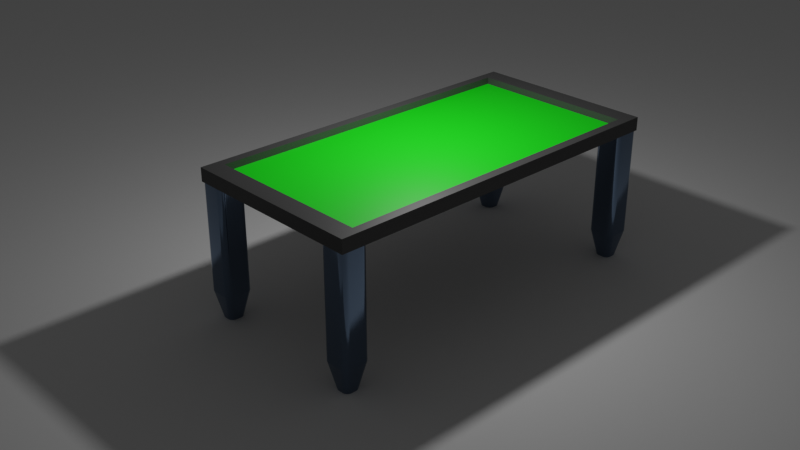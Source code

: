 # Source: table.blend  (saved by Blender 4.0.36; exported with 4.5.12 LTS)
import bpy
from mathutils import Matrix  # noqa: F401  (used for matrix-valued properties, if any)

bpy.ops.wm.read_factory_settings(use_empty=True)
scene = bpy.context.scene
scene.name = 'Scene'

# ---- collections
col_collection = bpy.data.collections.new('Collection'); scene.collection.children.link(col_collection)

# ---- materials (node trees are filled in below, after node groups)
mat_leg_material = bpy.data.materials.new('leg-material')
mat_leg_material.alpha_threshold = 0.0
mat_leg_material.roughness = 0.5
mat_leg_material.line_color = (0.0, 0.0, 0.0, 1.0)
mat_table_material = bpy.data.materials.new('table-material')
mat_green_material = bpy.data.materials.new('green-material')

# ---- node groups
ng_auto_smooth = bpy.data.node_groups.new('Auto Smooth', 'GeometryNodeTree')
_s = ng_auto_smooth.interface.new_socket(name='Geometry', in_out='OUTPUT', socket_type='NodeSocketGeometry')
_s = ng_auto_smooth.interface.new_socket(name='Geometry', in_out='INPUT', socket_type='NodeSocketGeometry')
_s = ng_auto_smooth.interface.new_socket(name='Angle', in_out='INPUT', socket_type='NodeSocketFloat')
_s.subtype = 'ANGLE'
_s.min_value = 0.0
_s.max_value = 3.142
ng_auto_smooth.is_modifier = True
_N = ng_auto_smooth.nodes; _L = ng_auto_smooth.links
n0 = _N.new('NodeGroupOutput'); n0.name = 'Group Output'; n0.location = (480, -100)
n1 = _N.new('NodeGroupInput'); n1.name = 'Group Input'; n1.location = (-420, -300)
n2 = _N.new('NodeGroupInput'); n2.name = 'Group Input.001'; n2.location = (-60, -100)
n3 = _N.new('GeometryNodeSetShadeSmooth'); n3.name = 'Set Shade Smooth'; n3.location = (120, -100)
n3.domain = 'EDGE'
n4 = _N.new('GeometryNodeSetShadeSmooth'); n4.name = 'Set Shade Smooth.001'; n4.location = (300, -100)
n5 = _N.new('GeometryNodeInputMeshEdgeAngle'); n5.name = 'Edge Angle'; n5.location = (-420, -220)
n6 = _N.new('GeometryNodeInputEdgeSmooth'); n6.name = 'Is Edge Smooth'; n6.location = (-60, -160)
n7 = _N.new('GeometryNodeInputShadeSmooth'); n7.name = 'Is Face Smooth'; n7.location = (-240, -340)
n8 = _N.new('FunctionNodeBooleanMath'); n8.name = 'Boolean Math'; n8.location = (-60, -220)
n9 = _N.new('FunctionNodeCompare'); n9.name = 'Compare'; n9.location = (-240, -180)
n9.operation = 'LESS_EQUAL'
_L.new(n5.outputs[0], n9.inputs[0])
_L.new(n4.outputs[0], n0.inputs[0])
_L.new(n1.outputs[1], n9.inputs[1])
_L.new(n9.outputs[0], n8.inputs[0])
_L.new(n7.outputs[0], n8.inputs[1])
_L.new(n2.outputs[0], n3.inputs[0])
_L.new(n6.outputs[0], n3.inputs[1])
_L.new(n3.outputs[0], n4.inputs[0])
_L.new(n8.outputs[0], n3.inputs[2])
n0.is_active_output = True

# ---- material node trees
mat_leg_material.use_nodes = True; mat_leg_material.node_tree.nodes.clear()
_N = mat_leg_material.node_tree.nodes; _L = mat_leg_material.node_tree.links
n0 = _N.new('ShaderNodeOutputMaterial'); n0.name = 'Material Output'; n0.location = (300, 300)
n1 = _N.new('ShaderNodeBsdfPrincipled'); n1.name = 'Principled BSDF'; n1.location = (10, 300)
n1.distribution = 'GGX'
n1.subsurface_method = 'RANDOM_WALK_SKIN'
n1.inputs[0].default_value = (0.15, 0.21, 0.3, 1.0)
n1.inputs[1].default_value = 1.0
n1.inputs[2].default_value = 0.1
n1.inputs[3].default_value = 1.45
n1.inputs[27].default_value = (0.0, 0.0, 0.0, 1.0)
n1.inputs[28].default_value = 1.0
_L.new(n1.outputs[0], n0.inputs[0])
n0.is_active_output = True
mat_table_material.use_nodes = True; mat_table_material.node_tree.nodes.clear()
_N = mat_table_material.node_tree.nodes; _L = mat_table_material.node_tree.links
n0 = _N.new('ShaderNodeBsdfPrincipled'); n0.name = 'Principled BSDF'; n0.location = (10, 300)
n0.distribution = 'GGX'
n0.subsurface_method = 'RANDOM_WALK_SKIN'
n0.inputs[0].default_value = (0.06, 0.06, 0.06, 1.0)
n0.inputs[3].default_value = 1.45
n0.inputs[27].default_value = (0.0, 0.0, 0.0, 1.0)
n0.inputs[28].default_value = 1.0
n1 = _N.new('ShaderNodeOutputMaterial'); n1.name = 'Material Output'; n1.location = (300, 300)
_L.new(n0.outputs[0], n1.inputs[0])
n1.is_active_output = True
mat_green_material.use_nodes = True; mat_green_material.node_tree.nodes.clear()
_N = mat_green_material.node_tree.nodes; _L = mat_green_material.node_tree.links
n0 = _N.new('ShaderNodeBsdfPrincipled'); n0.name = 'Principled BSDF'; n0.location = (10, 300)
n0.distribution = 'GGX'
n0.subsurface_method = 'RANDOM_WALK_SKIN'
n0.inputs[0].default_value = (0.006, 1.0, 0.006, 1.0)
n0.inputs[3].default_value = 1.45
n0.inputs[27].default_value = (0.0, 0.0, 0.0, 1.0)
n0.inputs[28].default_value = 1.0
n1 = _N.new('ShaderNodeOutputMaterial'); n1.name = 'Material Output'; n1.location = (300, 300)
_L.new(n0.outputs[0], n1.inputs[0])
n1.is_active_output = True

# ---- world
world_world = bpy.data.worlds.new('World'); scene.world = world_world
world_world.use_nodes = True; world_world.node_tree.nodes.clear()
_N = world_world.node_tree.nodes; _L = world_world.node_tree.links
n0 = _N.new('ShaderNodeOutputWorld'); n0.name = 'World Output'; n0.location = (300, 300)
n1 = _N.new('ShaderNodeBackground'); n1.name = 'Background'; n1.location = (10, 300)
n1.inputs[0].default_value = (0.05088, 0.05088, 0.05088, 1.0)
_L.new(n1.outputs[0], n0.inputs[0])
n0.is_active_output = True
world_world.color = (0.05088, 0.05088, 0.05088)
world_world.use_sun_shadow = False
world_world.sun_shadow_jitter_overblur = 0.0

# ---- cameras
cam_camera = bpy.data.cameras.new('Camera')
cam_camera.clip_end = 100.0
cam_camera.ortho_scale = 7.314

# ---- lights
light_point_001 = bpy.data.lights.new('Point.001', 'POINT')
light_point_001.transmission_factor = 0.0
light_point_001.use_soft_falloff = False
light_point_001.energy = 200.0
light_point_001.shadow_soft_size = 0.1
light_point_001.shadow_maximum_resolution = 0.006
light_point_001.use_absolute_resolution = True

# ---- meshes
me_cube = bpy.data.meshes.new('Cube')
me_cube.from_pydata([(-1.0, -0.5654, 1.0), (-0.5654, -1.0, 1.0), (-0.9946, -0.6334, 1.0), (-0.9787, -0.6997, 1.0), (-0.9526, -0.7627, 1.0), (-0.917, -0.8209, 1.0), (-0.8727, -0.8727, 1.0), (-0.8209, -0.917, 1.0), (-0.7627, -0.9526, 1.0), (-0.6997, -0.9787, 1.0), (-0.6334, -0.9946, 1.0), (-0.1555, -0.5935, -1.0), (-0.5935, -0.1555, -1.0), (-0.224, -0.5881, -1.0), (-0.2908, -0.5721, -1.0), (-0.3543, -0.5458, -1.0), (-0.4129, -0.5098, -1.0), (-0.4652, -0.4652, -1.0), (-0.5098, -0.4129, -1.0), (-0.5458, -0.3543, -1.0), (-0.5721, -0.2908, -1.0), (-0.5881, -0.224, -1.0), (-0.564, -1.0, -0.5935), (-1.0, -0.564, -0.5935), (-0.6322, -0.9946, -0.5935), (-0.6988, -0.9787, -0.5935), (-0.762, -0.9525, -0.5935), (-0.8203, -0.9167, -0.5935), (-0.8723, -0.8723, -0.5935), (-0.9167, -0.8203, -0.5935), (-0.9525, -0.762, -0.5935), (-0.9787, -0.6988, -0.5935), (-0.9946, -0.6322, -0.5935), (-0.5654, 1.0, 1.0), (-1.0, 0.5654, 1.0), (-0.6334, 0.9946, 1.0), (-0.6997, 0.9787, 1.0), (-0.7627, 0.9526, 1.0), (-0.8209, 0.917, 1.0), (-0.8727, 0.8727, 1.0), (-0.917, 0.8209, 1.0), (-0.9526, 0.7627, 1.0), (-0.9787, 0.6997, 1.0), (-0.9946, 0.6334, 1.0), (-1.0, 0.564, -0.5935), (-0.564, 1.0, -0.5935), (-0.9946, 0.6322, -0.5935), (-0.9787, 0.6988, -0.5935), (-0.9525, 0.762, -0.5935), (-0.9167, 0.8203, -0.5935), (-0.8723, 0.8723, -0.5935), (-0.8203, 0.9167, -0.5935), (-0.762, 0.9525, -0.5935), (-0.6988, 0.9787, -0.5935), (-0.6322, 0.9946, -0.5935), (-0.5935, 0.1555, -1.0), (-0.1555, 0.5935, -1.0), (-0.5881, 0.224, -1.0), (-0.5721, 0.2908, -1.0), (-0.5458, 0.3543, -1.0), (-0.5098, 0.4129, -1.0), (-0.4652, 0.4652, -1.0), (-0.4129, 0.5098, -1.0), (-0.3543, 0.5458, -1.0), (-0.2908, 0.5721, -1.0), (-0.224, 0.5881, -1.0), (1.0, 0.5654, 1.0), (0.5654, 1.0, 1.0), (0.9946, 0.6334, 1.0), (0.9787, 0.6997, 1.0), (0.9526, 0.7627, 1.0), (0.917, 0.8209, 1.0), (0.8727, 0.8727, 1.0), (0.8209, 0.917, 1.0), (0.7627, 0.9526, 1.0), (0.6997, 0.9787, 1.0), (0.6334, 0.9946, 1.0), (0.1555, 0.5935, -1.0), (0.5935, 0.1555, -1.0), (0.224, 0.5881, -1.0), (0.2908, 0.5721, -1.0), (0.3543, 0.5458, -1.0), (0.4129, 0.5098, -1.0), (0.4652, 0.4652, -1.0), (0.5098, 0.4129, -1.0), (0.5458, 0.3543, -1.0), (0.5721, 0.2908, -1.0), (0.5881, 0.224, -1.0), (0.564, 1.0, -0.5935), (1.0, 0.564, -0.5935), (0.6322, 0.9946, -0.5935), (0.6988, 0.9787, -0.5935), (0.762, 0.9525, -0.5935), (0.8203, 0.9167, -0.5935), (0.8723, 0.8723, -0.5935), (0.9167, 0.8203, -0.5935), (0.9525, 0.762, -0.5935), (0.9787, 0.6988, -0.5935), (0.9946, 0.6322, -0.5935), (0.5654, -1.0, 1.0), (1.0, -0.5654, 1.0), (0.6334, -0.9946, 1.0), (0.6997, -0.9787, 1.0), (0.7627, -0.9526, 1.0), (0.8209, -0.917, 1.0), (0.8727, -0.8727, 1.0), (0.917, -0.8209, 1.0), (0.9526, -0.7627, 1.0), (0.9787, -0.6997, 1.0), (0.9946, -0.6334, 1.0), (0.5935, -0.1555, -1.0), (0.1555, -0.5935, -1.0), (0.5881, -0.224, -1.0), (0.5721, -0.2908, -1.0), (0.5458, -0.3543, -1.0), (0.5098, -0.4129, -1.0), (0.4652, -0.4652, -1.0), (0.4129, -0.5098, -1.0), (0.3543, -0.5458, -1.0), (0.2908, -0.5721, -1.0), (0.224, -0.5881, -1.0), (1.0, -0.564, -0.5935), (0.564, -1.0, -0.5935), (0.9946, -0.6322, -0.5935), (0.9787, -0.6988, -0.5935), (0.9525, -0.762, -0.5935), (0.9167, -0.8203, -0.5935), (0.8723, -0.8723, -0.5935), (0.8203, -0.9167, -0.5935), (0.762, -0.9525, -0.5935), (0.6988, -0.9787, -0.5935), (0.6322, -0.9946, -0.5935)], [], [(77, 56, 45, 88), (45, 33, 67, 88), (55, 57, 58, 59, 60, 61, 62, 63, 64, 65, 56, 77, 79, 80, 81, 82, 83, 84, 85, 86, 87, 78, 110, 112, 113, 114, 115, 116, 117, 118, 119, 120, 111, 11, 13, 14, 15, 16, 17, 18, 19, 20, 21, 12), (55, 12, 23, 44), (110, 78, 89, 121), (23, 0, 34, 44), (11, 22, 24, 13), (13, 24, 25, 14), (14, 25, 26, 15), (15, 26, 27, 16), (16, 27, 28, 17), (17, 28, 29, 18), (18, 29, 30, 19), (19, 30, 31, 20), (20, 31, 32, 21), (21, 32, 23, 12), (0, 23, 32, 2), (2, 32, 31, 3), (3, 31, 30, 4), (4, 30, 29, 5), (5, 29, 28, 6), (6, 28, 27, 7), (7, 27, 26, 8), (8, 26, 25, 9), (9, 25, 24, 10), (10, 24, 22, 1), (66, 68, 69, 70, 71, 72, 73, 74, 75, 76, 67, 33, 35, 36, 37, 38, 39, 40, 41, 42, 43, 34, 0, 2, 3, 4, 5, 6, 7, 8, 9, 10, 1, 99, 101, 102, 103, 104, 105, 106, 107, 108, 109, 100), (45, 56, 65, 54), (54, 65, 64, 53), (53, 64, 63, 52), (52, 63, 62, 51), (51, 62, 61, 50), (50, 61, 60, 49), (49, 60, 59, 48), (48, 59, 58, 47), (47, 58, 57, 46), (46, 57, 55, 44), (44, 34, 43, 46), (46, 43, 42, 47), (47, 42, 41, 48), (48, 41, 40, 49), (49, 40, 39, 50), (50, 39, 38, 51), (51, 38, 37, 52), (52, 37, 36, 53), (53, 36, 35, 54), (54, 35, 33, 45), (11, 111, 122, 22), (89, 78, 87, 98), (98, 87, 86, 97), (97, 86, 85, 96), (96, 85, 84, 95), (95, 84, 83, 94), (94, 83, 82, 93), (93, 82, 81, 92), (92, 81, 80, 91), (91, 80, 79, 90), (90, 79, 77, 88), (66, 89, 98, 68), (68, 98, 97, 69), (69, 97, 96, 70), (70, 96, 95, 71), (71, 95, 94, 72), (72, 94, 93, 73), (73, 93, 92, 74), (74, 92, 91, 75), (75, 91, 90, 76), (76, 90, 88, 67), (122, 99, 1, 22), (110, 121, 123, 112), (112, 123, 124, 113), (113, 124, 125, 114), (114, 125, 126, 115), (115, 126, 127, 116), (116, 127, 128, 117), (117, 128, 129, 118), (118, 129, 130, 119), (119, 130, 131, 120), (120, 131, 122, 111), (99, 122, 131, 101), (101, 131, 130, 102), (102, 130, 129, 103), (103, 129, 128, 104), (104, 128, 127, 105), (105, 127, 126, 106), (106, 126, 125, 107), (107, 125, 124, 108), (108, 124, 123, 109), (109, 123, 121, 100), (89, 66, 100, 121)])
me_cube.polygons.foreach_set('use_smooth', [True] * 90)
_uv = me_cube.uv_layers.new(name='UVMap')
_uv.uv.foreach_set('vector', [0.2694, 0.5508, 0.2306, 0.5508, 0.1795, 0.5, 0.3205, 0.5, 0.4258, 0.3045, 0.625, 0.3043, 0.625, 0.4457, 0.4258, 0.4455, 0.1758, 0.6056, 0.1763, 0.597, 0.1776, 0.5887, 0.1798, 0.5807, 0.1828, 0.5734, 0.1811, 0.5562, 0.1984, 0.5578, 0.2057, 0.5548, 0.2136, 0.5526, 0.222, 0.5513, 0.2306, 0.5508, 0.2694, 0.5508, 0.278, 0.5515, 0.2863, 0.5535, 0.2943, 0.5568, 0.3016, 0.5613, 0.3081, 0.5668, 0.3137, 0.5734, 0.3182, 0.5807, 0.3215, 0.5886, 0.3235, 0.597, 0.3242, 0.6056, 0.3242, 0.6444, 0.3235, 0.653, 0.3215, 0.6614, 0.3182, 0.6693, 0.3137, 0.6766, 0.3081, 0.6832, 0.3016, 0.6887, 0.2943, 0.6932, 0.2863, 0.6965, 0.278, 0.6985, 0.2694, 0.6992, 0.2306, 0.6992, 0.222, 0.6987, 0.2136, 0.6974, 0.2057, 0.6952, 0.1984, 0.6922, 0.1812, 0.6938, 0.1828, 0.6766, 0.1798, 0.6693, 0.1776, 0.6614, 0.1763, 0.653, 0.1758, 0.6444, 0.1758, 0.6056, 0.1758, 0.6444, 0.125, 0.6955, 0.125, 0.5545, 0.3242, 0.6444, 0.3242, 0.6056, 0.4258, 0.5545, 0.4258, 0.6955, 0.4258, 0.05449, 0.625, 0.05432, 0.625, 0.1957, 0.4258, 0.1955, 0.2306, 0.6992, 0.1795, 0.75, 0.171, 0.7497, 0.222, 0.6987, 0.222, 0.6987, 0.171, 0.7497, 0.1627, 0.7487, 0.2136, 0.6974, 0.2136, 0.6974, 0.1627, 0.7487, 0.1548, 0.747, 0.2057, 0.6952, 0.2057, 0.6952, 0.1548, 0.747, 0.1475, 0.7448, 0.1984, 0.6922, 0.1984, 0.6922, 0.1475, 0.7448, 0.1356, 0.7394, 0.1812, 0.6938, 0.1812, 0.6938, 0.1356, 0.7394, 0.1302, 0.7275, 0.1828, 0.6766, 0.1828, 0.6766, 0.1302, 0.7275, 0.128, 0.7202, 0.1798, 0.6693, 0.1798, 0.6693, 0.128, 0.7202, 0.1263, 0.7123, 0.1776, 0.6614, 0.1776, 0.6614, 0.1263, 0.7123, 0.1253, 0.704, 0.1763, 0.653, 0.1763, 0.653, 0.1253, 0.704, 0.125, 0.6955, 0.1758, 0.6444, 0.625, 0.05432, 0.4258, 0.05449, 0.4258, 0.04597, 0.625, 0.04582, 0.625, 0.04582, 0.4258, 0.04597, 0.4258, 0.03766, 0.625, 0.03754, 0.625, 0.03754, 0.4258, 0.03766, 0.4258, 0.02975, 0.625, 0.02966, 0.625, 0.02966, 0.4258, 0.02975, 0.4258, 0.02246, 0.625, 0.02239, 0.625, 0.02239, 0.4258, 0.02246, 0.4258, 0.0, 0.625, 0.0, 0.625, 1.0, 0.4258, 1.0, 0.4258, 0.9775, 0.625, 0.9776, 0.625, 0.9776, 0.4258, 0.9775, 0.4258, 0.9702, 0.625, 0.9703, 0.625, 0.9703, 0.4258, 0.9702, 0.4258, 0.9623, 0.625, 0.9625, 0.625, 0.9625, 0.4258, 0.9623, 0.4258, 0.954, 0.625, 0.9542, 0.625, 0.9542, 0.4258, 0.954, 0.4258, 0.9455, 0.625, 0.9457, 0.625, 0.5543, 0.6257, 0.5458, 0.6277, 0.5375, 0.6309, 0.5297, 0.6354, 0.5224, 0.6409, 0.5159, 0.6474, 0.5104, 0.6547, 0.5059, 0.6625, 0.5027, 0.6708, 0.5007, 0.6793, 0.5, 0.8207, 0.5, 0.8292, 0.5007, 0.8375, 0.5027, 0.8453, 0.5059, 0.8526, 0.5104, 0.8591, 0.5159, 0.8646, 0.5224, 0.8691, 0.5297, 0.8723, 0.5375, 0.8743, 0.5458, 0.875, 0.5543, 0.875, 0.6957, 0.8743, 0.7042, 0.8723, 0.7125, 0.8691, 0.7203, 0.8646, 0.7276, 0.8591, 0.7341, 0.8526, 0.7396, 0.8453, 0.7441, 0.8375, 0.7473, 0.8292, 0.7493, 0.8207, 0.75, 0.6793, 0.75, 0.6708, 0.7493, 0.6625, 0.7473, 0.6547, 0.7441, 0.6474, 0.7396, 0.6409, 0.7341, 0.6354, 0.7276, 0.6309, 0.7203, 0.6277, 0.7125, 0.6257, 0.7042, 0.625, 0.6957, 0.1795, 0.5, 0.2306, 0.5508, 0.222, 0.5513, 0.171, 0.5003, 0.171, 0.5003, 0.222, 0.5513, 0.2136, 0.5526, 0.1627, 0.5013, 0.1627, 0.5013, 0.2136, 0.5526, 0.2057, 0.5548, 0.1548, 0.503, 0.1548, 0.503, 0.2057, 0.5548, 0.1984, 0.5578, 0.1475, 0.5052, 0.1475, 0.5052, 0.1984, 0.5578, 0.1811, 0.5562, 0.1356, 0.5106, 0.1356, 0.5106, 0.1811, 0.5562, 0.1828, 0.5734, 0.1302, 0.5225, 0.1302, 0.5225, 0.1828, 0.5734, 0.1798, 0.5807, 0.128, 0.5298, 0.128, 0.5298, 0.1798, 0.5807, 0.1776, 0.5887, 0.1263, 0.5377, 0.1263, 0.5377, 0.1776, 0.5887, 0.1763, 0.597, 0.1253, 0.546, 0.1253, 0.546, 0.1763, 0.597, 0.1758, 0.6056, 0.125, 0.5545, 0.4258, 0.1955, 0.625, 0.1957, 0.625, 0.2042, 0.4258, 0.204, 0.4258, 0.204, 0.625, 0.2042, 0.625, 0.2125, 0.4258, 0.2123, 0.4258, 0.2123, 0.625, 0.2125, 0.625, 0.2203, 0.4258, 0.2202, 0.4258, 0.2202, 0.625, 0.2203, 0.625, 0.2276, 0.4258, 0.2275, 0.4258, 0.2275, 0.625, 0.2276, 0.625, 0.25, 0.4258, 0.25, 0.4258, 0.25, 0.625, 0.25, 0.625, 0.2724, 0.4258, 0.2725, 0.4258, 0.2725, 0.625, 0.2724, 0.625, 0.2797, 0.4258, 0.2798, 0.4258, 0.2798, 0.625, 0.2797, 0.625, 0.2875, 0.4258, 0.2877, 0.4258, 0.2877, 0.625, 0.2875, 0.625, 0.2958, 0.4258, 0.296, 0.4258, 0.296, 0.625, 0.2958, 0.625, 0.3043, 0.4258, 0.3045, 0.2306, 0.6992, 0.2694, 0.6992, 0.3205, 0.75, 0.1795, 0.75, 0.4258, 0.5545, 0.3242, 0.6056, 0.3235, 0.597, 0.4251, 0.546, 0.4251, 0.546, 0.3235, 0.597, 0.3215, 0.5886, 0.4231, 0.5377, 0.4231, 0.5377, 0.3215, 0.5886, 0.3182, 0.5807, 0.4199, 0.5298, 0.4199, 0.5298, 0.3182, 0.5807, 0.3137, 0.5734, 0.4154, 0.5225, 0.4154, 0.5225, 0.3137, 0.5734, 0.3242, 0.5508, 0.4045, 0.5106, 0.3644, 0.5106, 0.3242, 0.5508, 0.3016, 0.556, 0.3525, 0.5052, 0.3525, 0.5052, 0.3016, 0.556, 0.2943, 0.5538, 0.3452, 0.503, 0.3452, 0.503, 0.2943, 0.5538, 0.2864, 0.5522, 0.3373, 0.5013, 0.3373, 0.5013, 0.2864, 0.5522, 0.278, 0.5511, 0.329, 0.5003, 0.329, 0.5003, 0.278, 0.5511, 0.2694, 0.5508, 0.3205, 0.5, 0.625, 0.5543, 0.4258, 0.5545, 0.4258, 0.546, 0.625, 0.5458, 0.625, 0.5458, 0.4258, 0.546, 0.4258, 0.5377, 0.625, 0.5375, 0.625, 0.5375, 0.4258, 0.5377, 0.4258, 0.5298, 0.625, 0.5297, 0.625, 0.5297, 0.4258, 0.5298, 0.4258, 0.5225, 0.625, 0.5224, 0.625, 0.5224, 0.4258, 0.5225, 0.4258, 0.5, 0.625, 0.5, 0.625, 0.5, 0.4258, 0.5, 0.4258, 0.4775, 0.625, 0.4776, 0.625, 0.4776, 0.4258, 0.4775, 0.4258, 0.4702, 0.625, 0.4703, 0.625, 0.4703, 0.4258, 0.4702, 0.4258, 0.4623, 0.625, 0.4625, 0.625, 0.4625, 0.4258, 0.4623, 0.4258, 0.454, 0.625, 0.4542, 0.625, 0.4542, 0.4258, 0.454, 0.4258, 0.4455, 0.625, 0.4457, 0.4258, 0.8045, 0.625, 0.8043, 0.625, 0.9457, 0.4258, 0.9455, 0.3242, 0.6444, 0.4258, 0.6955, 0.4251, 0.704, 0.3235, 0.653, 0.3235, 0.653, 0.4251, 0.704, 0.4231, 0.7123, 0.3215, 0.6614, 0.3215, 0.6614, 0.4231, 0.7123, 0.4199, 0.7202, 0.3182, 0.6693, 0.3182, 0.6693, 0.4199, 0.7202, 0.4154, 0.7275, 0.3137, 0.6766, 0.3137, 0.6766, 0.4154, 0.7275, 0.4045, 0.7394, 0.3242, 0.6992, 0.3242, 0.6992, 0.3644, 0.7394, 0.3525, 0.7448, 0.3016, 0.694, 0.3016, 0.694, 0.3525, 0.7448, 0.3452, 0.747, 0.2943, 0.6962, 0.2943, 0.6962, 0.3452, 0.747, 0.3373, 0.7487, 0.2864, 0.6978, 0.2864, 0.6978, 0.3373, 0.7487, 0.329, 0.7497, 0.278, 0.6989, 0.278, 0.6989, 0.329, 0.7497, 0.3205, 0.75, 0.2694, 0.6992, 0.625, 0.8043, 0.4258, 0.8045, 0.4258, 0.796, 0.625, 0.7958, 0.625, 0.7958, 0.4258, 0.796, 0.4258, 0.7877, 0.625, 0.7875, 0.625, 0.7875, 0.4258, 0.7877, 0.4258, 0.7798, 0.625, 0.7797, 0.625, 0.7797, 0.4258, 0.7798, 0.4258, 0.7725, 0.625, 0.7724, 0.625, 0.7724, 0.4258, 0.7725, 0.4258, 0.75, 0.625, 0.75, 0.625, 0.75, 0.4258, 0.75, 0.4258, 0.7275, 0.625, 0.7276, 0.625, 0.7276, 0.4258, 0.7275, 0.4258, 0.7202, 0.625, 0.7203, 0.625, 0.7203, 0.4258, 0.7202, 0.4258, 0.7123, 0.625, 0.7125, 0.625, 0.7125, 0.4258, 0.7123, 0.4258, 0.704, 0.625, 0.7042, 0.625, 0.7042, 0.4258, 0.704, 0.4258, 0.6955, 0.625, 0.6957, 0.4258, 0.5545, 0.625, 0.5543, 0.625, 0.6957, 0.4258, 0.6955])
me_cube.materials.append(mat_leg_material)
me_cube.use_mirror_vertex_groups = False
me_cube.update()
me_cube_001 = bpy.data.meshes.new('Cube.001')
me_cube_001.from_pydata([(-1.0, -1.0, -1.0), (-0.9, -0.9, 1.0), (-1.0, 1.0, -1.0), (-0.9, 0.9, 1.0), (1.0, -1.0, -1.0), (0.9, -0.9, 1.0), (1.0, 1.0, -1.0), (0.9, 0.9, 1.0), (-1.0, -1.0, 1.0), (-1.0, 1.0, 1.0), (1.0, 1.0, 1.0), (1.0, -1.0, 1.0), (-0.9, -0.9, -0.04256), (-0.9, 0.9, -0.04256), (0.9, 0.9, -0.04256), (0.9, -0.9, -0.04256)], [], [(0, 8, 9, 2), (2, 9, 10, 6), (6, 10, 11, 4), (4, 11, 8, 0), (2, 6, 4, 0), (5, 7, 14, 15), (1, 3, 9, 8), (3, 7, 10, 9), (7, 5, 11, 10), (5, 1, 8, 11), (14, 13, 12, 15), (3, 1, 12, 13), (1, 5, 15, 12), (7, 3, 13, 14)])
me_cube_001.polygons.foreach_set('material_index', [0, 0, 0, 0, 0, 0, 0, 0, 0, 0, 1, 0, 0, 0])
_uv = me_cube_001.uv_layers.new(name='UVMap')
_uv.uv.foreach_set('vector', [0.375, 0.0, 0.625, 0.0, 0.625, 0.25, 0.375, 0.25, 0.375, 0.25, 0.625, 0.25, 0.625, 0.5, 0.375, 0.5, 0.375, 0.5, 0.625, 0.5, 0.625, 0.75, 0.375, 0.75, 0.375, 0.75, 0.625, 0.75, 0.625, 1.0, 0.375, 1.0, 0.125, 0.5, 0.375, 0.5, 0.375, 0.75, 0.125, 0.75, 0.6375, 0.7375, 0.6375, 0.5125, 0.6375, 0.5125, 0.6375, 0.7375, 0.8625, 0.7375, 0.8625, 0.5125, 0.875, 0.5, 0.875, 0.75, 0.8625, 0.5125, 0.6375, 0.5125, 0.625, 0.5, 0.875, 0.5, 0.6375, 0.5125, 0.6375, 0.7375, 0.625, 0.75, 0.625, 0.5, 0.6375, 0.7375, 0.8625, 0.7375, 0.875, 0.75, 0.625, 0.75, 0.6375, 0.5125, 0.8625, 0.5125, 0.8625, 0.7375, 0.6375, 0.7375, 0.8625, 0.5125, 0.8625, 0.7375, 0.8625, 0.7375, 0.8625, 0.5125, 0.8625, 0.7375, 0.6375, 0.7375, 0.6375, 0.7375, 0.8625, 0.7375, 0.6375, 0.5125, 0.8625, 0.5125, 0.8625, 0.5125, 0.6375, 0.5125])
me_cube_001.materials.append(mat_table_material)
me_cube_001.materials.append(mat_green_material)
me_cube_001.update()
me_cube_002 = bpy.data.meshes.new('Cube.002')
me_cube_002.from_pydata([(-1.0, -0.5654, 1.0), (-0.5654, -1.0, 1.0), (-0.9946, -0.6334, 1.0), (-0.9787, -0.6997, 1.0), (-0.9526, -0.7627, 1.0), (-0.917, -0.8209, 1.0), (-0.8727, -0.8727, 1.0), (-0.8209, -0.917, 1.0), (-0.7627, -0.9526, 1.0), (-0.6997, -0.9787, 1.0), (-0.6334, -0.9946, 1.0), (-0.1555, -0.5935, -1.0), (-0.5935, -0.1555, -1.0), (-0.224, -0.5881, -1.0), (-0.2908, -0.5721, -1.0), (-0.3543, -0.5458, -1.0), (-0.4129, -0.5098, -1.0), (-0.4652, -0.4652, -1.0), (-0.5098, -0.4129, -1.0), (-0.5458, -0.3543, -1.0), (-0.5721, -0.2908, -1.0), (-0.5881, -0.224, -1.0), (-0.564, -1.0, -0.5935), (-1.0, -0.564, -0.5935), (-0.6322, -0.9946, -0.5935), (-0.6988, -0.9787, -0.5935), (-0.762, -0.9525, -0.5935), (-0.8203, -0.9167, -0.5935), (-0.8723, -0.8723, -0.5935), (-0.9167, -0.8203, -0.5935), (-0.9525, -0.762, -0.5935), (-0.9787, -0.6988, -0.5935), (-0.9946, -0.6322, -0.5935), (-0.5654, 1.0, 1.0), (-1.0, 0.5654, 1.0), (-0.6334, 0.9946, 1.0), (-0.6997, 0.9787, 1.0), (-0.7627, 0.9526, 1.0), (-0.8209, 0.917, 1.0), (-0.8727, 0.8727, 1.0), (-0.917, 0.8209, 1.0), (-0.9526, 0.7627, 1.0), (-0.9787, 0.6997, 1.0), (-0.9946, 0.6334, 1.0), (-1.0, 0.564, -0.5935), (-0.564, 1.0, -0.5935), (-0.9946, 0.6322, -0.5935), (-0.9787, 0.6988, -0.5935), (-0.9525, 0.762, -0.5935), (-0.9167, 0.8203, -0.5935), (-0.8723, 0.8723, -0.5935), (-0.8203, 0.9167, -0.5935), (-0.762, 0.9525, -0.5935), (-0.6988, 0.9787, -0.5935), (-0.6322, 0.9946, -0.5935), (-0.5935, 0.1555, -1.0), (-0.1555, 0.5935, -1.0), (-0.5881, 0.224, -1.0), (-0.5721, 0.2908, -1.0), (-0.5458, 0.3543, -1.0), (-0.5098, 0.4129, -1.0), (-0.4652, 0.4652, -1.0), (-0.4129, 0.5098, -1.0), (-0.3543, 0.5458, -1.0), (-0.2908, 0.5721, -1.0), (-0.224, 0.5881, -1.0), (1.0, 0.5654, 1.0), (0.5654, 1.0, 1.0), (0.9946, 0.6334, 1.0), (0.9787, 0.6997, 1.0), (0.9526, 0.7627, 1.0), (0.917, 0.8209, 1.0), (0.8727, 0.8727, 1.0), (0.8209, 0.917, 1.0), (0.7627, 0.9526, 1.0), (0.6997, 0.9787, 1.0), (0.6334, 0.9946, 1.0), (0.1555, 0.5935, -1.0), (0.5935, 0.1555, -1.0), (0.224, 0.5881, -1.0), (0.2908, 0.5721, -1.0), (0.3543, 0.5458, -1.0), (0.4129, 0.5098, -1.0), (0.4652, 0.4652, -1.0), (0.5098, 0.4129, -1.0), (0.5458, 0.3543, -1.0), (0.5721, 0.2908, -1.0), (0.5881, 0.224, -1.0), (0.564, 1.0, -0.5935), (1.0, 0.564, -0.5935), (0.6322, 0.9946, -0.5935), (0.6988, 0.9787, -0.5935), (0.762, 0.9525, -0.5935), (0.8203, 0.9167, -0.5935), (0.8723, 0.8723, -0.5935), (0.9167, 0.8203, -0.5935), (0.9525, 0.762, -0.5935), (0.9787, 0.6988, -0.5935), (0.9946, 0.6322, -0.5935), (0.5654, -1.0, 1.0), (1.0, -0.5654, 1.0), (0.6334, -0.9946, 1.0), (0.6997, -0.9787, 1.0), (0.7627, -0.9526, 1.0), (0.8209, -0.917, 1.0), (0.8727, -0.8727, 1.0), (0.917, -0.8209, 1.0), (0.9526, -0.7627, 1.0), (0.9787, -0.6997, 1.0), (0.9946, -0.6334, 1.0), (0.5935, -0.1555, -1.0), (0.1555, -0.5935, -1.0), (0.5881, -0.224, -1.0), (0.5721, -0.2908, -1.0), (0.5458, -0.3543, -1.0), (0.5098, -0.4129, -1.0), (0.4652, -0.4652, -1.0), (0.4129, -0.5098, -1.0), (0.3543, -0.5458, -1.0), (0.2908, -0.5721, -1.0), (0.224, -0.5881, -1.0), (1.0, -0.564, -0.5935), (0.564, -1.0, -0.5935), (0.9946, -0.6322, -0.5935), (0.9787, -0.6988, -0.5935), (0.9525, -0.762, -0.5935), (0.9167, -0.8203, -0.5935), (0.8723, -0.8723, -0.5935), (0.8203, -0.9167, -0.5935), (0.762, -0.9525, -0.5935), (0.6988, -0.9787, -0.5935), (0.6322, -0.9946, -0.5935)], [], [(77, 56, 45, 88), (45, 33, 67, 88), (55, 57, 58, 59, 60, 61, 62, 63, 64, 65, 56, 77, 79, 80, 81, 82, 83, 84, 85, 86, 87, 78, 110, 112, 113, 114, 115, 116, 117, 118, 119, 120, 111, 11, 13, 14, 15, 16, 17, 18, 19, 20, 21, 12), (55, 12, 23, 44), (110, 78, 89, 121), (23, 0, 34, 44), (11, 22, 24, 13), (13, 24, 25, 14), (14, 25, 26, 15), (15, 26, 27, 16), (16, 27, 28, 17), (17, 28, 29, 18), (18, 29, 30, 19), (19, 30, 31, 20), (20, 31, 32, 21), (21, 32, 23, 12), (0, 23, 32, 2), (2, 32, 31, 3), (3, 31, 30, 4), (4, 30, 29, 5), (5, 29, 28, 6), (6, 28, 27, 7), (7, 27, 26, 8), (8, 26, 25, 9), (9, 25, 24, 10), (10, 24, 22, 1), (66, 68, 69, 70, 71, 72, 73, 74, 75, 76, 67, 33, 35, 36, 37, 38, 39, 40, 41, 42, 43, 34, 0, 2, 3, 4, 5, 6, 7, 8, 9, 10, 1, 99, 101, 102, 103, 104, 105, 106, 107, 108, 109, 100), (45, 56, 65, 54), (54, 65, 64, 53), (53, 64, 63, 52), (52, 63, 62, 51), (51, 62, 61, 50), (50, 61, 60, 49), (49, 60, 59, 48), (48, 59, 58, 47), (47, 58, 57, 46), (46, 57, 55, 44), (44, 34, 43, 46), (46, 43, 42, 47), (47, 42, 41, 48), (48, 41, 40, 49), (49, 40, 39, 50), (50, 39, 38, 51), (51, 38, 37, 52), (52, 37, 36, 53), (53, 36, 35, 54), (54, 35, 33, 45), (11, 111, 122, 22), (89, 78, 87, 98), (98, 87, 86, 97), (97, 86, 85, 96), (96, 85, 84, 95), (95, 84, 83, 94), (94, 83, 82, 93), (93, 82, 81, 92), (92, 81, 80, 91), (91, 80, 79, 90), (90, 79, 77, 88), (66, 89, 98, 68), (68, 98, 97, 69), (69, 97, 96, 70), (70, 96, 95, 71), (71, 95, 94, 72), (72, 94, 93, 73), (73, 93, 92, 74), (74, 92, 91, 75), (75, 91, 90, 76), (76, 90, 88, 67), (122, 99, 1, 22), (110, 121, 123, 112), (112, 123, 124, 113), (113, 124, 125, 114), (114, 125, 126, 115), (115, 126, 127, 116), (116, 127, 128, 117), (117, 128, 129, 118), (118, 129, 130, 119), (119, 130, 131, 120), (120, 131, 122, 111), (99, 122, 131, 101), (101, 131, 130, 102), (102, 130, 129, 103), (103, 129, 128, 104), (104, 128, 127, 105), (105, 127, 126, 106), (106, 126, 125, 107), (107, 125, 124, 108), (108, 124, 123, 109), (109, 123, 121, 100), (89, 66, 100, 121)])
me_cube_002.polygons.foreach_set('use_smooth', [True] * 90)
_uv = me_cube_002.uv_layers.new(name='UVMap')
_uv.uv.foreach_set('vector', [0.2694, 0.5508, 0.2306, 0.5508, 0.1795, 0.5, 0.3205, 0.5, 0.4258, 0.3045, 0.625, 0.3043, 0.625, 0.4457, 0.4258, 0.4455, 0.1758, 0.6056, 0.1763, 0.597, 0.1776, 0.5887, 0.1798, 0.5807, 0.1828, 0.5734, 0.1811, 0.5562, 0.1984, 0.5578, 0.2057, 0.5548, 0.2136, 0.5526, 0.222, 0.5513, 0.2306, 0.5508, 0.2694, 0.5508, 0.278, 0.5515, 0.2863, 0.5535, 0.2943, 0.5568, 0.3016, 0.5613, 0.3081, 0.5668, 0.3137, 0.5734, 0.3182, 0.5807, 0.3215, 0.5886, 0.3235, 0.597, 0.3242, 0.6056, 0.3242, 0.6444, 0.3235, 0.653, 0.3215, 0.6614, 0.3182, 0.6693, 0.3137, 0.6766, 0.3081, 0.6832, 0.3016, 0.6887, 0.2943, 0.6932, 0.2863, 0.6965, 0.278, 0.6985, 0.2694, 0.6992, 0.2306, 0.6992, 0.222, 0.6987, 0.2136, 0.6974, 0.2057, 0.6952, 0.1984, 0.6922, 0.1812, 0.6938, 0.1828, 0.6766, 0.1798, 0.6693, 0.1776, 0.6614, 0.1763, 0.653, 0.1758, 0.6444, 0.1758, 0.6056, 0.1758, 0.6444, 0.125, 0.6955, 0.125, 0.5545, 0.3242, 0.6444, 0.3242, 0.6056, 0.4258, 0.5545, 0.4258, 0.6955, 0.4258, 0.05449, 0.625, 0.05432, 0.625, 0.1957, 0.4258, 0.1955, 0.2306, 0.6992, 0.1795, 0.75, 0.171, 0.7497, 0.222, 0.6987, 0.222, 0.6987, 0.171, 0.7497, 0.1627, 0.7487, 0.2136, 0.6974, 0.2136, 0.6974, 0.1627, 0.7487, 0.1548, 0.747, 0.2057, 0.6952, 0.2057, 0.6952, 0.1548, 0.747, 0.1475, 0.7448, 0.1984, 0.6922, 0.1984, 0.6922, 0.1475, 0.7448, 0.1356, 0.7394, 0.1812, 0.6938, 0.1812, 0.6938, 0.1356, 0.7394, 0.1302, 0.7275, 0.1828, 0.6766, 0.1828, 0.6766, 0.1302, 0.7275, 0.128, 0.7202, 0.1798, 0.6693, 0.1798, 0.6693, 0.128, 0.7202, 0.1263, 0.7123, 0.1776, 0.6614, 0.1776, 0.6614, 0.1263, 0.7123, 0.1253, 0.704, 0.1763, 0.653, 0.1763, 0.653, 0.1253, 0.704, 0.125, 0.6955, 0.1758, 0.6444, 0.625, 0.05432, 0.4258, 0.05449, 0.4258, 0.04597, 0.625, 0.04582, 0.625, 0.04582, 0.4258, 0.04597, 0.4258, 0.03766, 0.625, 0.03754, 0.625, 0.03754, 0.4258, 0.03766, 0.4258, 0.02975, 0.625, 0.02966, 0.625, 0.02966, 0.4258, 0.02975, 0.4258, 0.02246, 0.625, 0.02239, 0.625, 0.02239, 0.4258, 0.02246, 0.4258, 0.0, 0.625, 0.0, 0.625, 1.0, 0.4258, 1.0, 0.4258, 0.9775, 0.625, 0.9776, 0.625, 0.9776, 0.4258, 0.9775, 0.4258, 0.9702, 0.625, 0.9703, 0.625, 0.9703, 0.4258, 0.9702, 0.4258, 0.9623, 0.625, 0.9625, 0.625, 0.9625, 0.4258, 0.9623, 0.4258, 0.954, 0.625, 0.9542, 0.625, 0.9542, 0.4258, 0.954, 0.4258, 0.9455, 0.625, 0.9457, 0.625, 0.5543, 0.6257, 0.5458, 0.6277, 0.5375, 0.6309, 0.5297, 0.6354, 0.5224, 0.6409, 0.5159, 0.6474, 0.5104, 0.6547, 0.5059, 0.6625, 0.5027, 0.6708, 0.5007, 0.6793, 0.5, 0.8207, 0.5, 0.8292, 0.5007, 0.8375, 0.5027, 0.8453, 0.5059, 0.8526, 0.5104, 0.8591, 0.5159, 0.8646, 0.5224, 0.8691, 0.5297, 0.8723, 0.5375, 0.8743, 0.5458, 0.875, 0.5543, 0.875, 0.6957, 0.8743, 0.7042, 0.8723, 0.7125, 0.8691, 0.7203, 0.8646, 0.7276, 0.8591, 0.7341, 0.8526, 0.7396, 0.8453, 0.7441, 0.8375, 0.7473, 0.8292, 0.7493, 0.8207, 0.75, 0.6793, 0.75, 0.6708, 0.7493, 0.6625, 0.7473, 0.6547, 0.7441, 0.6474, 0.7396, 0.6409, 0.7341, 0.6354, 0.7276, 0.6309, 0.7203, 0.6277, 0.7125, 0.6257, 0.7042, 0.625, 0.6957, 0.1795, 0.5, 0.2306, 0.5508, 0.222, 0.5513, 0.171, 0.5003, 0.171, 0.5003, 0.222, 0.5513, 0.2136, 0.5526, 0.1627, 0.5013, 0.1627, 0.5013, 0.2136, 0.5526, 0.2057, 0.5548, 0.1548, 0.503, 0.1548, 0.503, 0.2057, 0.5548, 0.1984, 0.5578, 0.1475, 0.5052, 0.1475, 0.5052, 0.1984, 0.5578, 0.1811, 0.5562, 0.1356, 0.5106, 0.1356, 0.5106, 0.1811, 0.5562, 0.1828, 0.5734, 0.1302, 0.5225, 0.1302, 0.5225, 0.1828, 0.5734, 0.1798, 0.5807, 0.128, 0.5298, 0.128, 0.5298, 0.1798, 0.5807, 0.1776, 0.5887, 0.1263, 0.5377, 0.1263, 0.5377, 0.1776, 0.5887, 0.1763, 0.597, 0.1253, 0.546, 0.1253, 0.546, 0.1763, 0.597, 0.1758, 0.6056, 0.125, 0.5545, 0.4258, 0.1955, 0.625, 0.1957, 0.625, 0.2042, 0.4258, 0.204, 0.4258, 0.204, 0.625, 0.2042, 0.625, 0.2125, 0.4258, 0.2123, 0.4258, 0.2123, 0.625, 0.2125, 0.625, 0.2203, 0.4258, 0.2202, 0.4258, 0.2202, 0.625, 0.2203, 0.625, 0.2276, 0.4258, 0.2275, 0.4258, 0.2275, 0.625, 0.2276, 0.625, 0.25, 0.4258, 0.25, 0.4258, 0.25, 0.625, 0.25, 0.625, 0.2724, 0.4258, 0.2725, 0.4258, 0.2725, 0.625, 0.2724, 0.625, 0.2797, 0.4258, 0.2798, 0.4258, 0.2798, 0.625, 0.2797, 0.625, 0.2875, 0.4258, 0.2877, 0.4258, 0.2877, 0.625, 0.2875, 0.625, 0.2958, 0.4258, 0.296, 0.4258, 0.296, 0.625, 0.2958, 0.625, 0.3043, 0.4258, 0.3045, 0.2306, 0.6992, 0.2694, 0.6992, 0.3205, 0.75, 0.1795, 0.75, 0.4258, 0.5545, 0.3242, 0.6056, 0.3235, 0.597, 0.4251, 0.546, 0.4251, 0.546, 0.3235, 0.597, 0.3215, 0.5886, 0.4231, 0.5377, 0.4231, 0.5377, 0.3215, 0.5886, 0.3182, 0.5807, 0.4199, 0.5298, 0.4199, 0.5298, 0.3182, 0.5807, 0.3137, 0.5734, 0.4154, 0.5225, 0.4154, 0.5225, 0.3137, 0.5734, 0.3242, 0.5508, 0.4045, 0.5106, 0.3644, 0.5106, 0.3242, 0.5508, 0.3016, 0.556, 0.3525, 0.5052, 0.3525, 0.5052, 0.3016, 0.556, 0.2943, 0.5538, 0.3452, 0.503, 0.3452, 0.503, 0.2943, 0.5538, 0.2864, 0.5522, 0.3373, 0.5013, 0.3373, 0.5013, 0.2864, 0.5522, 0.278, 0.5511, 0.329, 0.5003, 0.329, 0.5003, 0.278, 0.5511, 0.2694, 0.5508, 0.3205, 0.5, 0.625, 0.5543, 0.4258, 0.5545, 0.4258, 0.546, 0.625, 0.5458, 0.625, 0.5458, 0.4258, 0.546, 0.4258, 0.5377, 0.625, 0.5375, 0.625, 0.5375, 0.4258, 0.5377, 0.4258, 0.5298, 0.625, 0.5297, 0.625, 0.5297, 0.4258, 0.5298, 0.4258, 0.5225, 0.625, 0.5224, 0.625, 0.5224, 0.4258, 0.5225, 0.4258, 0.5, 0.625, 0.5, 0.625, 0.5, 0.4258, 0.5, 0.4258, 0.4775, 0.625, 0.4776, 0.625, 0.4776, 0.4258, 0.4775, 0.4258, 0.4702, 0.625, 0.4703, 0.625, 0.4703, 0.4258, 0.4702, 0.4258, 0.4623, 0.625, 0.4625, 0.625, 0.4625, 0.4258, 0.4623, 0.4258, 0.454, 0.625, 0.4542, 0.625, 0.4542, 0.4258, 0.454, 0.4258, 0.4455, 0.625, 0.4457, 0.4258, 0.8045, 0.625, 0.8043, 0.625, 0.9457, 0.4258, 0.9455, 0.3242, 0.6444, 0.4258, 0.6955, 0.4251, 0.704, 0.3235, 0.653, 0.3235, 0.653, 0.4251, 0.704, 0.4231, 0.7123, 0.3215, 0.6614, 0.3215, 0.6614, 0.4231, 0.7123, 0.4199, 0.7202, 0.3182, 0.6693, 0.3182, 0.6693, 0.4199, 0.7202, 0.4154, 0.7275, 0.3137, 0.6766, 0.3137, 0.6766, 0.4154, 0.7275, 0.4045, 0.7394, 0.3242, 0.6992, 0.3242, 0.6992, 0.3644, 0.7394, 0.3525, 0.7448, 0.3016, 0.694, 0.3016, 0.694, 0.3525, 0.7448, 0.3452, 0.747, 0.2943, 0.6962, 0.2943, 0.6962, 0.3452, 0.747, 0.3373, 0.7487, 0.2864, 0.6978, 0.2864, 0.6978, 0.3373, 0.7487, 0.329, 0.7497, 0.278, 0.6989, 0.278, 0.6989, 0.329, 0.7497, 0.3205, 0.75, 0.2694, 0.6992, 0.625, 0.8043, 0.4258, 0.8045, 0.4258, 0.796, 0.625, 0.7958, 0.625, 0.7958, 0.4258, 0.796, 0.4258, 0.7877, 0.625, 0.7875, 0.625, 0.7875, 0.4258, 0.7877, 0.4258, 0.7798, 0.625, 0.7797, 0.625, 0.7797, 0.4258, 0.7798, 0.4258, 0.7725, 0.625, 0.7724, 0.625, 0.7724, 0.4258, 0.7725, 0.4258, 0.75, 0.625, 0.75, 0.625, 0.75, 0.4258, 0.75, 0.4258, 0.7275, 0.625, 0.7276, 0.625, 0.7276, 0.4258, 0.7275, 0.4258, 0.7202, 0.625, 0.7203, 0.625, 0.7203, 0.4258, 0.7202, 0.4258, 0.7123, 0.625, 0.7125, 0.625, 0.7125, 0.4258, 0.7123, 0.4258, 0.704, 0.625, 0.7042, 0.625, 0.7042, 0.4258, 0.704, 0.4258, 0.6955, 0.625, 0.6957, 0.4258, 0.5545, 0.625, 0.5543, 0.625, 0.6957, 0.4258, 0.6955])
me_cube_002.materials.append(mat_leg_material)
me_cube_002.use_mirror_vertex_groups = False
me_cube_002.update()
me_cube_003 = bpy.data.meshes.new('Cube.003')
me_cube_003.from_pydata([(-1.0, -0.5654, 1.0), (-0.5654, -1.0, 1.0), (-0.9946, -0.6334, 1.0), (-0.9787, -0.6997, 1.0), (-0.9526, -0.7627, 1.0), (-0.917, -0.8209, 1.0), (-0.8727, -0.8727, 1.0), (-0.8209, -0.917, 1.0), (-0.7627, -0.9526, 1.0), (-0.6997, -0.9787, 1.0), (-0.6334, -0.9946, 1.0), (-0.1555, -0.5935, -1.0), (-0.5935, -0.1555, -1.0), (-0.224, -0.5881, -1.0), (-0.2908, -0.5721, -1.0), (-0.3543, -0.5458, -1.0), (-0.4129, -0.5098, -1.0), (-0.4652, -0.4652, -1.0), (-0.5098, -0.4129, -1.0), (-0.5458, -0.3543, -1.0), (-0.5721, -0.2908, -1.0), (-0.5881, -0.224, -1.0), (-0.564, -1.0, -0.5935), (-1.0, -0.564, -0.5935), (-0.6322, -0.9946, -0.5935), (-0.6988, -0.9787, -0.5935), (-0.762, -0.9525, -0.5935), (-0.8203, -0.9167, -0.5935), (-0.8723, -0.8723, -0.5935), (-0.9167, -0.8203, -0.5935), (-0.9525, -0.762, -0.5935), (-0.9787, -0.6988, -0.5935), (-0.9946, -0.6322, -0.5935), (-0.5654, 1.0, 1.0), (-1.0, 0.5654, 1.0), (-0.6334, 0.9946, 1.0), (-0.6997, 0.9787, 1.0), (-0.7627, 0.9526, 1.0), (-0.8209, 0.917, 1.0), (-0.8727, 0.8727, 1.0), (-0.917, 0.8209, 1.0), (-0.9526, 0.7627, 1.0), (-0.9787, 0.6997, 1.0), (-0.9946, 0.6334, 1.0), (-1.0, 0.564, -0.5935), (-0.564, 1.0, -0.5935), (-0.9946, 0.6322, -0.5935), (-0.9787, 0.6988, -0.5935), (-0.9525, 0.762, -0.5935), (-0.9167, 0.8203, -0.5935), (-0.8723, 0.8723, -0.5935), (-0.8203, 0.9167, -0.5935), (-0.762, 0.9525, -0.5935), (-0.6988, 0.9787, -0.5935), (-0.6322, 0.9946, -0.5935), (-0.5935, 0.1555, -1.0), (-0.1555, 0.5935, -1.0), (-0.5881, 0.224, -1.0), (-0.5721, 0.2908, -1.0), (-0.5458, 0.3543, -1.0), (-0.5098, 0.4129, -1.0), (-0.4652, 0.4652, -1.0), (-0.4129, 0.5098, -1.0), (-0.3543, 0.5458, -1.0), (-0.2908, 0.5721, -1.0), (-0.224, 0.5881, -1.0), (1.0, 0.5654, 1.0), (0.5654, 1.0, 1.0), (0.9946, 0.6334, 1.0), (0.9787, 0.6997, 1.0), (0.9526, 0.7627, 1.0), (0.917, 0.8209, 1.0), (0.8727, 0.8727, 1.0), (0.8209, 0.917, 1.0), (0.7627, 0.9526, 1.0), (0.6997, 0.9787, 1.0), (0.6334, 0.9946, 1.0), (0.1555, 0.5935, -1.0), (0.5935, 0.1555, -1.0), (0.224, 0.5881, -1.0), (0.2908, 0.5721, -1.0), (0.3543, 0.5458, -1.0), (0.4129, 0.5098, -1.0), (0.4652, 0.4652, -1.0), (0.5098, 0.4129, -1.0), (0.5458, 0.3543, -1.0), (0.5721, 0.2908, -1.0), (0.5881, 0.224, -1.0), (0.564, 1.0, -0.5935), (1.0, 0.564, -0.5935), (0.6322, 0.9946, -0.5935), (0.6988, 0.9787, -0.5935), (0.762, 0.9525, -0.5935), (0.8203, 0.9167, -0.5935), (0.8723, 0.8723, -0.5935), (0.9167, 0.8203, -0.5935), (0.9525, 0.762, -0.5935), (0.9787, 0.6988, -0.5935), (0.9946, 0.6322, -0.5935), (0.5654, -1.0, 1.0), (1.0, -0.5654, 1.0), (0.6334, -0.9946, 1.0), (0.6997, -0.9787, 1.0), (0.7627, -0.9526, 1.0), (0.8209, -0.917, 1.0), (0.8727, -0.8727, 1.0), (0.917, -0.8209, 1.0), (0.9526, -0.7627, 1.0), (0.9787, -0.6997, 1.0), (0.9946, -0.6334, 1.0), (0.5935, -0.1555, -1.0), (0.1555, -0.5935, -1.0), (0.5881, -0.224, -1.0), (0.5721, -0.2908, -1.0), (0.5458, -0.3543, -1.0), (0.5098, -0.4129, -1.0), (0.4652, -0.4652, -1.0), (0.4129, -0.5098, -1.0), (0.3543, -0.5458, -1.0), (0.2908, -0.5721, -1.0), (0.224, -0.5881, -1.0), (1.0, -0.564, -0.5935), (0.564, -1.0, -0.5935), (0.9946, -0.6322, -0.5935), (0.9787, -0.6988, -0.5935), (0.9525, -0.762, -0.5935), (0.9167, -0.8203, -0.5935), (0.8723, -0.8723, -0.5935), (0.8203, -0.9167, -0.5935), (0.762, -0.9525, -0.5935), (0.6988, -0.9787, -0.5935), (0.6322, -0.9946, -0.5935)], [], [(77, 56, 45, 88), (45, 33, 67, 88), (55, 57, 58, 59, 60, 61, 62, 63, 64, 65, 56, 77, 79, 80, 81, 82, 83, 84, 85, 86, 87, 78, 110, 112, 113, 114, 115, 116, 117, 118, 119, 120, 111, 11, 13, 14, 15, 16, 17, 18, 19, 20, 21, 12), (55, 12, 23, 44), (110, 78, 89, 121), (23, 0, 34, 44), (11, 22, 24, 13), (13, 24, 25, 14), (14, 25, 26, 15), (15, 26, 27, 16), (16, 27, 28, 17), (17, 28, 29, 18), (18, 29, 30, 19), (19, 30, 31, 20), (20, 31, 32, 21), (21, 32, 23, 12), (0, 23, 32, 2), (2, 32, 31, 3), (3, 31, 30, 4), (4, 30, 29, 5), (5, 29, 28, 6), (6, 28, 27, 7), (7, 27, 26, 8), (8, 26, 25, 9), (9, 25, 24, 10), (10, 24, 22, 1), (66, 68, 69, 70, 71, 72, 73, 74, 75, 76, 67, 33, 35, 36, 37, 38, 39, 40, 41, 42, 43, 34, 0, 2, 3, 4, 5, 6, 7, 8, 9, 10, 1, 99, 101, 102, 103, 104, 105, 106, 107, 108, 109, 100), (45, 56, 65, 54), (54, 65, 64, 53), (53, 64, 63, 52), (52, 63, 62, 51), (51, 62, 61, 50), (50, 61, 60, 49), (49, 60, 59, 48), (48, 59, 58, 47), (47, 58, 57, 46), (46, 57, 55, 44), (44, 34, 43, 46), (46, 43, 42, 47), (47, 42, 41, 48), (48, 41, 40, 49), (49, 40, 39, 50), (50, 39, 38, 51), (51, 38, 37, 52), (52, 37, 36, 53), (53, 36, 35, 54), (54, 35, 33, 45), (11, 111, 122, 22), (89, 78, 87, 98), (98, 87, 86, 97), (97, 86, 85, 96), (96, 85, 84, 95), (95, 84, 83, 94), (94, 83, 82, 93), (93, 82, 81, 92), (92, 81, 80, 91), (91, 80, 79, 90), (90, 79, 77, 88), (66, 89, 98, 68), (68, 98, 97, 69), (69, 97, 96, 70), (70, 96, 95, 71), (71, 95, 94, 72), (72, 94, 93, 73), (73, 93, 92, 74), (74, 92, 91, 75), (75, 91, 90, 76), (76, 90, 88, 67), (122, 99, 1, 22), (110, 121, 123, 112), (112, 123, 124, 113), (113, 124, 125, 114), (114, 125, 126, 115), (115, 126, 127, 116), (116, 127, 128, 117), (117, 128, 129, 118), (118, 129, 130, 119), (119, 130, 131, 120), (120, 131, 122, 111), (99, 122, 131, 101), (101, 131, 130, 102), (102, 130, 129, 103), (103, 129, 128, 104), (104, 128, 127, 105), (105, 127, 126, 106), (106, 126, 125, 107), (107, 125, 124, 108), (108, 124, 123, 109), (109, 123, 121, 100), (89, 66, 100, 121)])
me_cube_003.polygons.foreach_set('use_smooth', [True] * 90)
_uv = me_cube_003.uv_layers.new(name='UVMap')
_uv.uv.foreach_set('vector', [0.2694, 0.5508, 0.2306, 0.5508, 0.1795, 0.5, 0.3205, 0.5, 0.4258, 0.3045, 0.625, 0.3043, 0.625, 0.4457, 0.4258, 0.4455, 0.1758, 0.6056, 0.1763, 0.597, 0.1776, 0.5887, 0.1798, 0.5807, 0.1828, 0.5734, 0.1811, 0.5562, 0.1984, 0.5578, 0.2057, 0.5548, 0.2136, 0.5526, 0.222, 0.5513, 0.2306, 0.5508, 0.2694, 0.5508, 0.278, 0.5515, 0.2863, 0.5535, 0.2943, 0.5568, 0.3016, 0.5613, 0.3081, 0.5668, 0.3137, 0.5734, 0.3182, 0.5807, 0.3215, 0.5886, 0.3235, 0.597, 0.3242, 0.6056, 0.3242, 0.6444, 0.3235, 0.653, 0.3215, 0.6614, 0.3182, 0.6693, 0.3137, 0.6766, 0.3081, 0.6832, 0.3016, 0.6887, 0.2943, 0.6932, 0.2863, 0.6965, 0.278, 0.6985, 0.2694, 0.6992, 0.2306, 0.6992, 0.222, 0.6987, 0.2136, 0.6974, 0.2057, 0.6952, 0.1984, 0.6922, 0.1812, 0.6938, 0.1828, 0.6766, 0.1798, 0.6693, 0.1776, 0.6614, 0.1763, 0.653, 0.1758, 0.6444, 0.1758, 0.6056, 0.1758, 0.6444, 0.125, 0.6955, 0.125, 0.5545, 0.3242, 0.6444, 0.3242, 0.6056, 0.4258, 0.5545, 0.4258, 0.6955, 0.4258, 0.05449, 0.625, 0.05432, 0.625, 0.1957, 0.4258, 0.1955, 0.2306, 0.6992, 0.1795, 0.75, 0.171, 0.7497, 0.222, 0.6987, 0.222, 0.6987, 0.171, 0.7497, 0.1627, 0.7487, 0.2136, 0.6974, 0.2136, 0.6974, 0.1627, 0.7487, 0.1548, 0.747, 0.2057, 0.6952, 0.2057, 0.6952, 0.1548, 0.747, 0.1475, 0.7448, 0.1984, 0.6922, 0.1984, 0.6922, 0.1475, 0.7448, 0.1356, 0.7394, 0.1812, 0.6938, 0.1812, 0.6938, 0.1356, 0.7394, 0.1302, 0.7275, 0.1828, 0.6766, 0.1828, 0.6766, 0.1302, 0.7275, 0.128, 0.7202, 0.1798, 0.6693, 0.1798, 0.6693, 0.128, 0.7202, 0.1263, 0.7123, 0.1776, 0.6614, 0.1776, 0.6614, 0.1263, 0.7123, 0.1253, 0.704, 0.1763, 0.653, 0.1763, 0.653, 0.1253, 0.704, 0.125, 0.6955, 0.1758, 0.6444, 0.625, 0.05432, 0.4258, 0.05449, 0.4258, 0.04597, 0.625, 0.04582, 0.625, 0.04582, 0.4258, 0.04597, 0.4258, 0.03766, 0.625, 0.03754, 0.625, 0.03754, 0.4258, 0.03766, 0.4258, 0.02975, 0.625, 0.02966, 0.625, 0.02966, 0.4258, 0.02975, 0.4258, 0.02246, 0.625, 0.02239, 0.625, 0.02239, 0.4258, 0.02246, 0.4258, 0.0, 0.625, 0.0, 0.625, 1.0, 0.4258, 1.0, 0.4258, 0.9775, 0.625, 0.9776, 0.625, 0.9776, 0.4258, 0.9775, 0.4258, 0.9702, 0.625, 0.9703, 0.625, 0.9703, 0.4258, 0.9702, 0.4258, 0.9623, 0.625, 0.9625, 0.625, 0.9625, 0.4258, 0.9623, 0.4258, 0.954, 0.625, 0.9542, 0.625, 0.9542, 0.4258, 0.954, 0.4258, 0.9455, 0.625, 0.9457, 0.625, 0.5543, 0.6257, 0.5458, 0.6277, 0.5375, 0.6309, 0.5297, 0.6354, 0.5224, 0.6409, 0.5159, 0.6474, 0.5104, 0.6547, 0.5059, 0.6625, 0.5027, 0.6708, 0.5007, 0.6793, 0.5, 0.8207, 0.5, 0.8292, 0.5007, 0.8375, 0.5027, 0.8453, 0.5059, 0.8526, 0.5104, 0.8591, 0.5159, 0.8646, 0.5224, 0.8691, 0.5297, 0.8723, 0.5375, 0.8743, 0.5458, 0.875, 0.5543, 0.875, 0.6957, 0.8743, 0.7042, 0.8723, 0.7125, 0.8691, 0.7203, 0.8646, 0.7276, 0.8591, 0.7341, 0.8526, 0.7396, 0.8453, 0.7441, 0.8375, 0.7473, 0.8292, 0.7493, 0.8207, 0.75, 0.6793, 0.75, 0.6708, 0.7493, 0.6625, 0.7473, 0.6547, 0.7441, 0.6474, 0.7396, 0.6409, 0.7341, 0.6354, 0.7276, 0.6309, 0.7203, 0.6277, 0.7125, 0.6257, 0.7042, 0.625, 0.6957, 0.1795, 0.5, 0.2306, 0.5508, 0.222, 0.5513, 0.171, 0.5003, 0.171, 0.5003, 0.222, 0.5513, 0.2136, 0.5526, 0.1627, 0.5013, 0.1627, 0.5013, 0.2136, 0.5526, 0.2057, 0.5548, 0.1548, 0.503, 0.1548, 0.503, 0.2057, 0.5548, 0.1984, 0.5578, 0.1475, 0.5052, 0.1475, 0.5052, 0.1984, 0.5578, 0.1811, 0.5562, 0.1356, 0.5106, 0.1356, 0.5106, 0.1811, 0.5562, 0.1828, 0.5734, 0.1302, 0.5225, 0.1302, 0.5225, 0.1828, 0.5734, 0.1798, 0.5807, 0.128, 0.5298, 0.128, 0.5298, 0.1798, 0.5807, 0.1776, 0.5887, 0.1263, 0.5377, 0.1263, 0.5377, 0.1776, 0.5887, 0.1763, 0.597, 0.1253, 0.546, 0.1253, 0.546, 0.1763, 0.597, 0.1758, 0.6056, 0.125, 0.5545, 0.4258, 0.1955, 0.625, 0.1957, 0.625, 0.2042, 0.4258, 0.204, 0.4258, 0.204, 0.625, 0.2042, 0.625, 0.2125, 0.4258, 0.2123, 0.4258, 0.2123, 0.625, 0.2125, 0.625, 0.2203, 0.4258, 0.2202, 0.4258, 0.2202, 0.625, 0.2203, 0.625, 0.2276, 0.4258, 0.2275, 0.4258, 0.2275, 0.625, 0.2276, 0.625, 0.25, 0.4258, 0.25, 0.4258, 0.25, 0.625, 0.25, 0.625, 0.2724, 0.4258, 0.2725, 0.4258, 0.2725, 0.625, 0.2724, 0.625, 0.2797, 0.4258, 0.2798, 0.4258, 0.2798, 0.625, 0.2797, 0.625, 0.2875, 0.4258, 0.2877, 0.4258, 0.2877, 0.625, 0.2875, 0.625, 0.2958, 0.4258, 0.296, 0.4258, 0.296, 0.625, 0.2958, 0.625, 0.3043, 0.4258, 0.3045, 0.2306, 0.6992, 0.2694, 0.6992, 0.3205, 0.75, 0.1795, 0.75, 0.4258, 0.5545, 0.3242, 0.6056, 0.3235, 0.597, 0.4251, 0.546, 0.4251, 0.546, 0.3235, 0.597, 0.3215, 0.5886, 0.4231, 0.5377, 0.4231, 0.5377, 0.3215, 0.5886, 0.3182, 0.5807, 0.4199, 0.5298, 0.4199, 0.5298, 0.3182, 0.5807, 0.3137, 0.5734, 0.4154, 0.5225, 0.4154, 0.5225, 0.3137, 0.5734, 0.3242, 0.5508, 0.4045, 0.5106, 0.3644, 0.5106, 0.3242, 0.5508, 0.3016, 0.556, 0.3525, 0.5052, 0.3525, 0.5052, 0.3016, 0.556, 0.2943, 0.5538, 0.3452, 0.503, 0.3452, 0.503, 0.2943, 0.5538, 0.2864, 0.5522, 0.3373, 0.5013, 0.3373, 0.5013, 0.2864, 0.5522, 0.278, 0.5511, 0.329, 0.5003, 0.329, 0.5003, 0.278, 0.5511, 0.2694, 0.5508, 0.3205, 0.5, 0.625, 0.5543, 0.4258, 0.5545, 0.4258, 0.546, 0.625, 0.5458, 0.625, 0.5458, 0.4258, 0.546, 0.4258, 0.5377, 0.625, 0.5375, 0.625, 0.5375, 0.4258, 0.5377, 0.4258, 0.5298, 0.625, 0.5297, 0.625, 0.5297, 0.4258, 0.5298, 0.4258, 0.5225, 0.625, 0.5224, 0.625, 0.5224, 0.4258, 0.5225, 0.4258, 0.5, 0.625, 0.5, 0.625, 0.5, 0.4258, 0.5, 0.4258, 0.4775, 0.625, 0.4776, 0.625, 0.4776, 0.4258, 0.4775, 0.4258, 0.4702, 0.625, 0.4703, 0.625, 0.4703, 0.4258, 0.4702, 0.4258, 0.4623, 0.625, 0.4625, 0.625, 0.4625, 0.4258, 0.4623, 0.4258, 0.454, 0.625, 0.4542, 0.625, 0.4542, 0.4258, 0.454, 0.4258, 0.4455, 0.625, 0.4457, 0.4258, 0.8045, 0.625, 0.8043, 0.625, 0.9457, 0.4258, 0.9455, 0.3242, 0.6444, 0.4258, 0.6955, 0.4251, 0.704, 0.3235, 0.653, 0.3235, 0.653, 0.4251, 0.704, 0.4231, 0.7123, 0.3215, 0.6614, 0.3215, 0.6614, 0.4231, 0.7123, 0.4199, 0.7202, 0.3182, 0.6693, 0.3182, 0.6693, 0.4199, 0.7202, 0.4154, 0.7275, 0.3137, 0.6766, 0.3137, 0.6766, 0.4154, 0.7275, 0.4045, 0.7394, 0.3242, 0.6992, 0.3242, 0.6992, 0.3644, 0.7394, 0.3525, 0.7448, 0.3016, 0.694, 0.3016, 0.694, 0.3525, 0.7448, 0.3452, 0.747, 0.2943, 0.6962, 0.2943, 0.6962, 0.3452, 0.747, 0.3373, 0.7487, 0.2864, 0.6978, 0.2864, 0.6978, 0.3373, 0.7487, 0.329, 0.7497, 0.278, 0.6989, 0.278, 0.6989, 0.329, 0.7497, 0.3205, 0.75, 0.2694, 0.6992, 0.625, 0.8043, 0.4258, 0.8045, 0.4258, 0.796, 0.625, 0.7958, 0.625, 0.7958, 0.4258, 0.796, 0.4258, 0.7877, 0.625, 0.7875, 0.625, 0.7875, 0.4258, 0.7877, 0.4258, 0.7798, 0.625, 0.7797, 0.625, 0.7797, 0.4258, 0.7798, 0.4258, 0.7725, 0.625, 0.7724, 0.625, 0.7724, 0.4258, 0.7725, 0.4258, 0.75, 0.625, 0.75, 0.625, 0.75, 0.4258, 0.75, 0.4258, 0.7275, 0.625, 0.7276, 0.625, 0.7276, 0.4258, 0.7275, 0.4258, 0.7202, 0.625, 0.7203, 0.625, 0.7203, 0.4258, 0.7202, 0.4258, 0.7123, 0.625, 0.7125, 0.625, 0.7125, 0.4258, 0.7123, 0.4258, 0.704, 0.625, 0.7042, 0.625, 0.7042, 0.4258, 0.704, 0.4258, 0.6955, 0.625, 0.6957, 0.4258, 0.5545, 0.625, 0.5543, 0.625, 0.6957, 0.4258, 0.6955])
me_cube_003.materials.append(mat_leg_material)
me_cube_003.use_mirror_vertex_groups = False
me_cube_003.update()
me_cube_004 = bpy.data.meshes.new('Cube.004')
me_cube_004.from_pydata([(-1.0, -0.5654, 1.0), (-0.5654, -1.0, 1.0), (-0.9946, -0.6334, 1.0), (-0.9787, -0.6997, 1.0), (-0.9526, -0.7627, 1.0), (-0.917, -0.8209, 1.0), (-0.8727, -0.8727, 1.0), (-0.8209, -0.917, 1.0), (-0.7627, -0.9526, 1.0), (-0.6997, -0.9787, 1.0), (-0.6334, -0.9946, 1.0), (-0.1555, -0.5935, -1.0), (-0.5935, -0.1555, -1.0), (-0.224, -0.5881, -1.0), (-0.2908, -0.5721, -1.0), (-0.3543, -0.5458, -1.0), (-0.4129, -0.5098, -1.0), (-0.4652, -0.4652, -1.0), (-0.5098, -0.4129, -1.0), (-0.5458, -0.3543, -1.0), (-0.5721, -0.2908, -1.0), (-0.5881, -0.224, -1.0), (-0.564, -1.0, -0.5935), (-1.0, -0.564, -0.5935), (-0.6322, -0.9946, -0.5935), (-0.6988, -0.9787, -0.5935), (-0.762, -0.9525, -0.5935), (-0.8203, -0.9167, -0.5935), (-0.8723, -0.8723, -0.5935), (-0.9167, -0.8203, -0.5935), (-0.9525, -0.762, -0.5935), (-0.9787, -0.6988, -0.5935), (-0.9946, -0.6322, -0.5935), (-0.5654, 1.0, 1.0), (-1.0, 0.5654, 1.0), (-0.6334, 0.9946, 1.0), (-0.6997, 0.9787, 1.0), (-0.7627, 0.9526, 1.0), (-0.8209, 0.917, 1.0), (-0.8727, 0.8727, 1.0), (-0.917, 0.8209, 1.0), (-0.9526, 0.7627, 1.0), (-0.9787, 0.6997, 1.0), (-0.9946, 0.6334, 1.0), (-1.0, 0.564, -0.5935), (-0.564, 1.0, -0.5935), (-0.9946, 0.6322, -0.5935), (-0.9787, 0.6988, -0.5935), (-0.9525, 0.762, -0.5935), (-0.9167, 0.8203, -0.5935), (-0.8723, 0.8723, -0.5935), (-0.8203, 0.9167, -0.5935), (-0.762, 0.9525, -0.5935), (-0.6988, 0.9787, -0.5935), (-0.6322, 0.9946, -0.5935), (-0.5935, 0.1555, -1.0), (-0.1555, 0.5935, -1.0), (-0.5881, 0.224, -1.0), (-0.5721, 0.2908, -1.0), (-0.5458, 0.3543, -1.0), (-0.5098, 0.4129, -1.0), (-0.4652, 0.4652, -1.0), (-0.4129, 0.5098, -1.0), (-0.3543, 0.5458, -1.0), (-0.2908, 0.5721, -1.0), (-0.224, 0.5881, -1.0), (1.0, 0.5654, 1.0), (0.5654, 1.0, 1.0), (0.9946, 0.6334, 1.0), (0.9787, 0.6997, 1.0), (0.9526, 0.7627, 1.0), (0.917, 0.8209, 1.0), (0.8727, 0.8727, 1.0), (0.8209, 0.917, 1.0), (0.7627, 0.9526, 1.0), (0.6997, 0.9787, 1.0), (0.6334, 0.9946, 1.0), (0.1555, 0.5935, -1.0), (0.5935, 0.1555, -1.0), (0.224, 0.5881, -1.0), (0.2908, 0.5721, -1.0), (0.3543, 0.5458, -1.0), (0.4129, 0.5098, -1.0), (0.4652, 0.4652, -1.0), (0.5098, 0.4129, -1.0), (0.5458, 0.3543, -1.0), (0.5721, 0.2908, -1.0), (0.5881, 0.224, -1.0), (0.564, 1.0, -0.5935), (1.0, 0.564, -0.5935), (0.6322, 0.9946, -0.5935), (0.6988, 0.9787, -0.5935), (0.762, 0.9525, -0.5935), (0.8203, 0.9167, -0.5935), (0.8723, 0.8723, -0.5935), (0.9167, 0.8203, -0.5935), (0.9525, 0.762, -0.5935), (0.9787, 0.6988, -0.5935), (0.9946, 0.6322, -0.5935), (0.5654, -1.0, 1.0), (1.0, -0.5654, 1.0), (0.6334, -0.9946, 1.0), (0.6997, -0.9787, 1.0), (0.7627, -0.9526, 1.0), (0.8209, -0.917, 1.0), (0.8727, -0.8727, 1.0), (0.917, -0.8209, 1.0), (0.9526, -0.7627, 1.0), (0.9787, -0.6997, 1.0), (0.9946, -0.6334, 1.0), (0.5935, -0.1555, -1.0), (0.1555, -0.5935, -1.0), (0.5881, -0.224, -1.0), (0.5721, -0.2908, -1.0), (0.5458, -0.3543, -1.0), (0.5098, -0.4129, -1.0), (0.4652, -0.4652, -1.0), (0.4129, -0.5098, -1.0), (0.3543, -0.5458, -1.0), (0.2908, -0.5721, -1.0), (0.224, -0.5881, -1.0), (1.0, -0.564, -0.5935), (0.564, -1.0, -0.5935), (0.9946, -0.6322, -0.5935), (0.9787, -0.6988, -0.5935), (0.9525, -0.762, -0.5935), (0.9167, -0.8203, -0.5935), (0.8723, -0.8723, -0.5935), (0.8203, -0.9167, -0.5935), (0.762, -0.9525, -0.5935), (0.6988, -0.9787, -0.5935), (0.6322, -0.9946, -0.5935)], [], [(77, 56, 45, 88), (45, 33, 67, 88), (55, 57, 58, 59, 60, 61, 62, 63, 64, 65, 56, 77, 79, 80, 81, 82, 83, 84, 85, 86, 87, 78, 110, 112, 113, 114, 115, 116, 117, 118, 119, 120, 111, 11, 13, 14, 15, 16, 17, 18, 19, 20, 21, 12), (55, 12, 23, 44), (110, 78, 89, 121), (23, 0, 34, 44), (11, 22, 24, 13), (13, 24, 25, 14), (14, 25, 26, 15), (15, 26, 27, 16), (16, 27, 28, 17), (17, 28, 29, 18), (18, 29, 30, 19), (19, 30, 31, 20), (20, 31, 32, 21), (21, 32, 23, 12), (0, 23, 32, 2), (2, 32, 31, 3), (3, 31, 30, 4), (4, 30, 29, 5), (5, 29, 28, 6), (6, 28, 27, 7), (7, 27, 26, 8), (8, 26, 25, 9), (9, 25, 24, 10), (10, 24, 22, 1), (66, 68, 69, 70, 71, 72, 73, 74, 75, 76, 67, 33, 35, 36, 37, 38, 39, 40, 41, 42, 43, 34, 0, 2, 3, 4, 5, 6, 7, 8, 9, 10, 1, 99, 101, 102, 103, 104, 105, 106, 107, 108, 109, 100), (45, 56, 65, 54), (54, 65, 64, 53), (53, 64, 63, 52), (52, 63, 62, 51), (51, 62, 61, 50), (50, 61, 60, 49), (49, 60, 59, 48), (48, 59, 58, 47), (47, 58, 57, 46), (46, 57, 55, 44), (44, 34, 43, 46), (46, 43, 42, 47), (47, 42, 41, 48), (48, 41, 40, 49), (49, 40, 39, 50), (50, 39, 38, 51), (51, 38, 37, 52), (52, 37, 36, 53), (53, 36, 35, 54), (54, 35, 33, 45), (11, 111, 122, 22), (89, 78, 87, 98), (98, 87, 86, 97), (97, 86, 85, 96), (96, 85, 84, 95), (95, 84, 83, 94), (94, 83, 82, 93), (93, 82, 81, 92), (92, 81, 80, 91), (91, 80, 79, 90), (90, 79, 77, 88), (66, 89, 98, 68), (68, 98, 97, 69), (69, 97, 96, 70), (70, 96, 95, 71), (71, 95, 94, 72), (72, 94, 93, 73), (73, 93, 92, 74), (74, 92, 91, 75), (75, 91, 90, 76), (76, 90, 88, 67), (122, 99, 1, 22), (110, 121, 123, 112), (112, 123, 124, 113), (113, 124, 125, 114), (114, 125, 126, 115), (115, 126, 127, 116), (116, 127, 128, 117), (117, 128, 129, 118), (118, 129, 130, 119), (119, 130, 131, 120), (120, 131, 122, 111), (99, 122, 131, 101), (101, 131, 130, 102), (102, 130, 129, 103), (103, 129, 128, 104), (104, 128, 127, 105), (105, 127, 126, 106), (106, 126, 125, 107), (107, 125, 124, 108), (108, 124, 123, 109), (109, 123, 121, 100), (89, 66, 100, 121)])
me_cube_004.polygons.foreach_set('use_smooth', [True] * 90)
_uv = me_cube_004.uv_layers.new(name='UVMap')
_uv.uv.foreach_set('vector', [0.2694, 0.5508, 0.2306, 0.5508, 0.1795, 0.5, 0.3205, 0.5, 0.4258, 0.3045, 0.625, 0.3043, 0.625, 0.4457, 0.4258, 0.4455, 0.1758, 0.6056, 0.1763, 0.597, 0.1776, 0.5887, 0.1798, 0.5807, 0.1828, 0.5734, 0.1811, 0.5562, 0.1984, 0.5578, 0.2057, 0.5548, 0.2136, 0.5526, 0.222, 0.5513, 0.2306, 0.5508, 0.2694, 0.5508, 0.278, 0.5515, 0.2863, 0.5535, 0.2943, 0.5568, 0.3016, 0.5613, 0.3081, 0.5668, 0.3137, 0.5734, 0.3182, 0.5807, 0.3215, 0.5886, 0.3235, 0.597, 0.3242, 0.6056, 0.3242, 0.6444, 0.3235, 0.653, 0.3215, 0.6614, 0.3182, 0.6693, 0.3137, 0.6766, 0.3081, 0.6832, 0.3016, 0.6887, 0.2943, 0.6932, 0.2863, 0.6965, 0.278, 0.6985, 0.2694, 0.6992, 0.2306, 0.6992, 0.222, 0.6987, 0.2136, 0.6974, 0.2057, 0.6952, 0.1984, 0.6922, 0.1812, 0.6938, 0.1828, 0.6766, 0.1798, 0.6693, 0.1776, 0.6614, 0.1763, 0.653, 0.1758, 0.6444, 0.1758, 0.6056, 0.1758, 0.6444, 0.125, 0.6955, 0.125, 0.5545, 0.3242, 0.6444, 0.3242, 0.6056, 0.4258, 0.5545, 0.4258, 0.6955, 0.4258, 0.05449, 0.625, 0.05432, 0.625, 0.1957, 0.4258, 0.1955, 0.2306, 0.6992, 0.1795, 0.75, 0.171, 0.7497, 0.222, 0.6987, 0.222, 0.6987, 0.171, 0.7497, 0.1627, 0.7487, 0.2136, 0.6974, 0.2136, 0.6974, 0.1627, 0.7487, 0.1548, 0.747, 0.2057, 0.6952, 0.2057, 0.6952, 0.1548, 0.747, 0.1475, 0.7448, 0.1984, 0.6922, 0.1984, 0.6922, 0.1475, 0.7448, 0.1356, 0.7394, 0.1812, 0.6938, 0.1812, 0.6938, 0.1356, 0.7394, 0.1302, 0.7275, 0.1828, 0.6766, 0.1828, 0.6766, 0.1302, 0.7275, 0.128, 0.7202, 0.1798, 0.6693, 0.1798, 0.6693, 0.128, 0.7202, 0.1263, 0.7123, 0.1776, 0.6614, 0.1776, 0.6614, 0.1263, 0.7123, 0.1253, 0.704, 0.1763, 0.653, 0.1763, 0.653, 0.1253, 0.704, 0.125, 0.6955, 0.1758, 0.6444, 0.625, 0.05432, 0.4258, 0.05449, 0.4258, 0.04597, 0.625, 0.04582, 0.625, 0.04582, 0.4258, 0.04597, 0.4258, 0.03766, 0.625, 0.03754, 0.625, 0.03754, 0.4258, 0.03766, 0.4258, 0.02975, 0.625, 0.02966, 0.625, 0.02966, 0.4258, 0.02975, 0.4258, 0.02246, 0.625, 0.02239, 0.625, 0.02239, 0.4258, 0.02246, 0.4258, 0.0, 0.625, 0.0, 0.625, 1.0, 0.4258, 1.0, 0.4258, 0.9775, 0.625, 0.9776, 0.625, 0.9776, 0.4258, 0.9775, 0.4258, 0.9702, 0.625, 0.9703, 0.625, 0.9703, 0.4258, 0.9702, 0.4258, 0.9623, 0.625, 0.9625, 0.625, 0.9625, 0.4258, 0.9623, 0.4258, 0.954, 0.625, 0.9542, 0.625, 0.9542, 0.4258, 0.954, 0.4258, 0.9455, 0.625, 0.9457, 0.625, 0.5543, 0.6257, 0.5458, 0.6277, 0.5375, 0.6309, 0.5297, 0.6354, 0.5224, 0.6409, 0.5159, 0.6474, 0.5104, 0.6547, 0.5059, 0.6625, 0.5027, 0.6708, 0.5007, 0.6793, 0.5, 0.8207, 0.5, 0.8292, 0.5007, 0.8375, 0.5027, 0.8453, 0.5059, 0.8526, 0.5104, 0.8591, 0.5159, 0.8646, 0.5224, 0.8691, 0.5297, 0.8723, 0.5375, 0.8743, 0.5458, 0.875, 0.5543, 0.875, 0.6957, 0.8743, 0.7042, 0.8723, 0.7125, 0.8691, 0.7203, 0.8646, 0.7276, 0.8591, 0.7341, 0.8526, 0.7396, 0.8453, 0.7441, 0.8375, 0.7473, 0.8292, 0.7493, 0.8207, 0.75, 0.6793, 0.75, 0.6708, 0.7493, 0.6625, 0.7473, 0.6547, 0.7441, 0.6474, 0.7396, 0.6409, 0.7341, 0.6354, 0.7276, 0.6309, 0.7203, 0.6277, 0.7125, 0.6257, 0.7042, 0.625, 0.6957, 0.1795, 0.5, 0.2306, 0.5508, 0.222, 0.5513, 0.171, 0.5003, 0.171, 0.5003, 0.222, 0.5513, 0.2136, 0.5526, 0.1627, 0.5013, 0.1627, 0.5013, 0.2136, 0.5526, 0.2057, 0.5548, 0.1548, 0.503, 0.1548, 0.503, 0.2057, 0.5548, 0.1984, 0.5578, 0.1475, 0.5052, 0.1475, 0.5052, 0.1984, 0.5578, 0.1811, 0.5562, 0.1356, 0.5106, 0.1356, 0.5106, 0.1811, 0.5562, 0.1828, 0.5734, 0.1302, 0.5225, 0.1302, 0.5225, 0.1828, 0.5734, 0.1798, 0.5807, 0.128, 0.5298, 0.128, 0.5298, 0.1798, 0.5807, 0.1776, 0.5887, 0.1263, 0.5377, 0.1263, 0.5377, 0.1776, 0.5887, 0.1763, 0.597, 0.1253, 0.546, 0.1253, 0.546, 0.1763, 0.597, 0.1758, 0.6056, 0.125, 0.5545, 0.4258, 0.1955, 0.625, 0.1957, 0.625, 0.2042, 0.4258, 0.204, 0.4258, 0.204, 0.625, 0.2042, 0.625, 0.2125, 0.4258, 0.2123, 0.4258, 0.2123, 0.625, 0.2125, 0.625, 0.2203, 0.4258, 0.2202, 0.4258, 0.2202, 0.625, 0.2203, 0.625, 0.2276, 0.4258, 0.2275, 0.4258, 0.2275, 0.625, 0.2276, 0.625, 0.25, 0.4258, 0.25, 0.4258, 0.25, 0.625, 0.25, 0.625, 0.2724, 0.4258, 0.2725, 0.4258, 0.2725, 0.625, 0.2724, 0.625, 0.2797, 0.4258, 0.2798, 0.4258, 0.2798, 0.625, 0.2797, 0.625, 0.2875, 0.4258, 0.2877, 0.4258, 0.2877, 0.625, 0.2875, 0.625, 0.2958, 0.4258, 0.296, 0.4258, 0.296, 0.625, 0.2958, 0.625, 0.3043, 0.4258, 0.3045, 0.2306, 0.6992, 0.2694, 0.6992, 0.3205, 0.75, 0.1795, 0.75, 0.4258, 0.5545, 0.3242, 0.6056, 0.3235, 0.597, 0.4251, 0.546, 0.4251, 0.546, 0.3235, 0.597, 0.3215, 0.5886, 0.4231, 0.5377, 0.4231, 0.5377, 0.3215, 0.5886, 0.3182, 0.5807, 0.4199, 0.5298, 0.4199, 0.5298, 0.3182, 0.5807, 0.3137, 0.5734, 0.4154, 0.5225, 0.4154, 0.5225, 0.3137, 0.5734, 0.3242, 0.5508, 0.4045, 0.5106, 0.3644, 0.5106, 0.3242, 0.5508, 0.3016, 0.556, 0.3525, 0.5052, 0.3525, 0.5052, 0.3016, 0.556, 0.2943, 0.5538, 0.3452, 0.503, 0.3452, 0.503, 0.2943, 0.5538, 0.2864, 0.5522, 0.3373, 0.5013, 0.3373, 0.5013, 0.2864, 0.5522, 0.278, 0.5511, 0.329, 0.5003, 0.329, 0.5003, 0.278, 0.5511, 0.2694, 0.5508, 0.3205, 0.5, 0.625, 0.5543, 0.4258, 0.5545, 0.4258, 0.546, 0.625, 0.5458, 0.625, 0.5458, 0.4258, 0.546, 0.4258, 0.5377, 0.625, 0.5375, 0.625, 0.5375, 0.4258, 0.5377, 0.4258, 0.5298, 0.625, 0.5297, 0.625, 0.5297, 0.4258, 0.5298, 0.4258, 0.5225, 0.625, 0.5224, 0.625, 0.5224, 0.4258, 0.5225, 0.4258, 0.5, 0.625, 0.5, 0.625, 0.5, 0.4258, 0.5, 0.4258, 0.4775, 0.625, 0.4776, 0.625, 0.4776, 0.4258, 0.4775, 0.4258, 0.4702, 0.625, 0.4703, 0.625, 0.4703, 0.4258, 0.4702, 0.4258, 0.4623, 0.625, 0.4625, 0.625, 0.4625, 0.4258, 0.4623, 0.4258, 0.454, 0.625, 0.4542, 0.625, 0.4542, 0.4258, 0.454, 0.4258, 0.4455, 0.625, 0.4457, 0.4258, 0.8045, 0.625, 0.8043, 0.625, 0.9457, 0.4258, 0.9455, 0.3242, 0.6444, 0.4258, 0.6955, 0.4251, 0.704, 0.3235, 0.653, 0.3235, 0.653, 0.4251, 0.704, 0.4231, 0.7123, 0.3215, 0.6614, 0.3215, 0.6614, 0.4231, 0.7123, 0.4199, 0.7202, 0.3182, 0.6693, 0.3182, 0.6693, 0.4199, 0.7202, 0.4154, 0.7275, 0.3137, 0.6766, 0.3137, 0.6766, 0.4154, 0.7275, 0.4045, 0.7394, 0.3242, 0.6992, 0.3242, 0.6992, 0.3644, 0.7394, 0.3525, 0.7448, 0.3016, 0.694, 0.3016, 0.694, 0.3525, 0.7448, 0.3452, 0.747, 0.2943, 0.6962, 0.2943, 0.6962, 0.3452, 0.747, 0.3373, 0.7487, 0.2864, 0.6978, 0.2864, 0.6978, 0.3373, 0.7487, 0.329, 0.7497, 0.278, 0.6989, 0.278, 0.6989, 0.329, 0.7497, 0.3205, 0.75, 0.2694, 0.6992, 0.625, 0.8043, 0.4258, 0.8045, 0.4258, 0.796, 0.625, 0.7958, 0.625, 0.7958, 0.4258, 0.796, 0.4258, 0.7877, 0.625, 0.7875, 0.625, 0.7875, 0.4258, 0.7877, 0.4258, 0.7798, 0.625, 0.7797, 0.625, 0.7797, 0.4258, 0.7798, 0.4258, 0.7725, 0.625, 0.7724, 0.625, 0.7724, 0.4258, 0.7725, 0.4258, 0.75, 0.625, 0.75, 0.625, 0.75, 0.4258, 0.75, 0.4258, 0.7275, 0.625, 0.7276, 0.625, 0.7276, 0.4258, 0.7275, 0.4258, 0.7202, 0.625, 0.7203, 0.625, 0.7203, 0.4258, 0.7202, 0.4258, 0.7123, 0.625, 0.7125, 0.625, 0.7125, 0.4258, 0.7123, 0.4258, 0.704, 0.625, 0.7042, 0.625, 0.7042, 0.4258, 0.704, 0.4258, 0.6955, 0.625, 0.6957, 0.4258, 0.5545, 0.625, 0.5543, 0.625, 0.6957, 0.4258, 0.6955])
me_cube_004.materials.append(mat_leg_material)
me_cube_004.use_mirror_vertex_groups = False
me_cube_004.update()
me_plane = bpy.data.meshes.new('Plane')
me_plane.from_pydata([(-1.0, -1.0, 0.0), (1.0, -1.0, 0.0), (-1.0, 1.0, 0.0), (1.0, 1.0, 0.0)], [], [(0, 1, 3, 2)])
_uv = me_plane.uv_layers.new(name='UVMap')
_uv.uv.foreach_set('vector', [0.0, 0.0, 1.0, 0.0, 1.0, 1.0, 0.0, 1.0])
me_plane.update()

# ---- objects
ob_leg01 = bpy.data.objects.new('leg01', me_cube)
ob_camera = bpy.data.objects.new('Camera', cam_camera)
ob_table_top = bpy.data.objects.new('table-top', me_cube_001)
ob_leg02 = bpy.data.objects.new('leg02', me_cube_002)
ob_leg03 = bpy.data.objects.new('leg03', me_cube_003)
ob_leg04 = bpy.data.objects.new('leg04', me_cube_004)
ob_plane = bpy.data.objects.new('Plane', me_plane)
ob_point = bpy.data.objects.new('Point', light_point_001)

# ---- transforms, parenting, visibility, modifiers, constraints
ob_leg01.location = (1.07, 2.32, 0.9)
ob_leg01.scale = (0.18, 0.18, 0.9)
ob_leg01.lock_rotations_4d = False
ob_leg01.empty_display_type = 'ARROWS'
ob_leg01.lineart.crease_threshold = 0.0
_m = ob_leg01.modifiers.new('Auto Smooth', 'NODES')
_m.node_group = ng_auto_smooth
_gi = [s.identifier for s in ng_auto_smooth.interface.items_tree if s.item_type == 'SOCKET' and s.in_out == 'INPUT']
_m[_gi[1]] = 0.5236  # Angle
ob_camera.location = (8.895, -8.902, 7.095)
ob_camera.rotation_euler = (1.109, 0.0, 0.8149)
ob_camera.lock_rotations_4d = False
ob_camera.empty_display_type = 'ARROWS'
ob_camera.color = (0.0, 0.0, 0.0, 0.0)
ob_camera.display_type = 'WIRE'
ob_camera.lineart.crease_threshold = 0.0
ob_table_top.location = (0.0, 0.0, 1.89)
ob_table_top.scale = (1.25, 2.5, 0.09)
_vg = ob_table_top.vertex_groups.new(name='plane')
ob_leg02.location = (-1.07, -2.32, 0.9)
ob_leg02.scale = (0.18, 0.18, 0.9)
ob_leg02.lock_rotations_4d = False
ob_leg02.empty_display_type = 'ARROWS'
ob_leg02.lineart.crease_threshold = 0.0
_m = ob_leg02.modifiers.new('Auto Smooth', 'NODES')
_m.node_group = ng_auto_smooth
_gi = [s.identifier for s in ng_auto_smooth.interface.items_tree if s.item_type == 'SOCKET' and s.in_out == 'INPUT']
_m[_gi[1]] = 0.5236  # Angle
ob_leg03.location = (-1.07, 2.32, 0.9)
ob_leg03.scale = (0.18, 0.18, 0.9)
ob_leg03.lock_rotations_4d = False
ob_leg03.empty_display_type = 'ARROWS'
ob_leg03.lineart.crease_threshold = 0.0
_m = ob_leg03.modifiers.new('Auto Smooth', 'NODES')
_m.node_group = ng_auto_smooth
_gi = [s.identifier for s in ng_auto_smooth.interface.items_tree if s.item_type == 'SOCKET' and s.in_out == 'INPUT']
_m[_gi[1]] = 0.5236  # Angle
ob_leg04.location = (1.07, -2.32, 0.9)
ob_leg04.scale = (0.18, 0.18, 0.9)
ob_leg04.lock_rotations_4d = False
ob_leg04.empty_display_type = 'ARROWS'
ob_leg04.lineart.crease_threshold = 0.0
_m = ob_leg04.modifiers.new('Auto Smooth', 'NODES')
_m.node_group = ng_auto_smooth
_gi = [s.identifier for s in ng_auto_smooth.interface.items_tree if s.item_type == 'SOCKET' and s.in_out == 'INPUT']
_m[_gi[1]] = 0.5236  # Angle
ob_plane.location = (0.0, 0.0, 0.0)
ob_plane.scale = (20.0, 20.0, 1.0)
ob_point.location = (0.0, 0.0, 4.063)

# ---- collection membership
col_collection.objects.link(ob_leg01)
col_collection.objects.link(ob_camera)
col_collection.objects.link(ob_table_top)
col_collection.objects.link(ob_leg02)
col_collection.objects.link(ob_leg03)
col_collection.objects.link(ob_leg04)
col_collection.objects.link(ob_plane)
col_collection.objects.link(ob_point)

# ---- scene / render settings (as saved in the file)
scene.camera = ob_camera
scene.frame_start = 1; scene.frame_end = 250; scene.frame_set(1)
scene.render.engine = 'CYCLES'
scene.cycles.sampling_pattern = 'TABULATED_SOBOL'
scene.view_settings.view_transform = 'Filmic'
bpy.context.view_layer.update()
